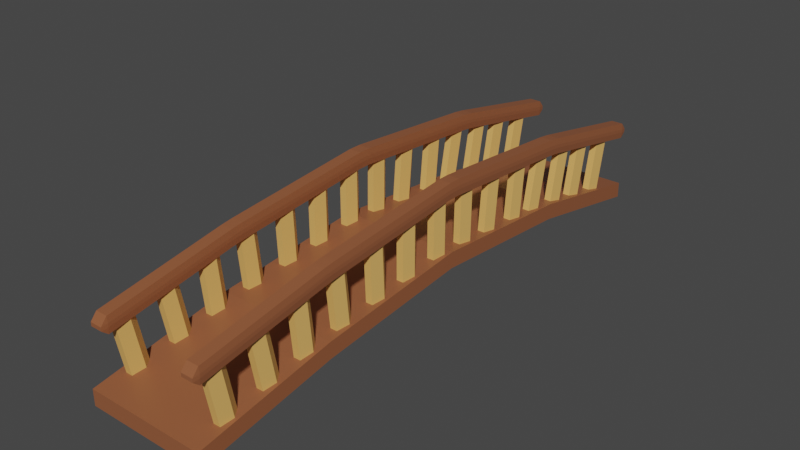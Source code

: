 # Source: bridge.blend  (saved by Blender 2.80.75; exported with 4.5.12 LTS)
import bpy
from mathutils import Matrix  # noqa: F401  (used for matrix-valued properties, if any)

bpy.ops.wm.read_factory_settings(use_empty=True)
scene = bpy.context.scene
scene.name = 'Scene'

# ---- collections
col_collection = bpy.data.collections.new('Collection'); scene.collection.children.link(col_collection)

# ---- materials (node trees are filled in below, after node groups)
mat_material = bpy.data.materials.new('Material')
mat_material.alpha_threshold = 0.0
mat_material.use_transparent_shadow = False
mat_material.line_color = (0.0, 0.0, 0.0, 1.0)
mat_material_001 = bpy.data.materials.new('Material.001')
mat_material_001.use_transparent_shadow = False

# ---- material node trees
mat_material.use_nodes = True; mat_material.node_tree.nodes.clear()
_N = mat_material.node_tree.nodes; _L = mat_material.node_tree.links
n0 = _N.new('ShaderNodeOutputMaterial'); n0.name = 'Material Output'; n0.location = (300, 300)
n1 = _N.new('ShaderNodeBsdfPrincipled'); n1.name = 'Principled BSDF'; n1.location = (10, 300)
n1.distribution = 'GGX'
n1.subsurface_method = 'BURLEY'
n1.inputs[0].default_value = (0.2994, 0.1014, 0.04328, 1.0)
n1.inputs[2].default_value = 0.4
n1.inputs[3].default_value = 1.45
n1.inputs[27].default_value = (0.0, 0.0, 0.0, 1.0)
n1.inputs[28].default_value = 1.0
_L.new(n1.outputs[0], n0.inputs[0])
n0.is_active_output = True
mat_material_001.use_nodes = True; mat_material_001.node_tree.nodes.clear()
_N = mat_material_001.node_tree.nodes; _L = mat_material_001.node_tree.links
n0 = _N.new('ShaderNodeOutputMaterial'); n0.name = 'Material Output'; n0.location = (300, 300)
n1 = _N.new('ShaderNodeBsdfPrincipled'); n1.name = 'Principled BSDF'; n1.location = (10, 300)
n1.distribution = 'GGX'
n1.subsurface_method = 'BURLEY'
n1.inputs[0].default_value = (0.8, 0.4477, 0.127, 1.0)
n1.inputs[3].default_value = 1.45
n1.inputs[27].default_value = (0.0, 0.0, 0.0, 1.0)
n1.inputs[28].default_value = 1.0
_L.new(n1.outputs[0], n0.inputs[0])
n0.is_active_output = True

# ---- world
world_world = bpy.data.worlds.new('World'); scene.world = world_world
world_world.use_nodes = True; world_world.node_tree.nodes.clear()
_N = world_world.node_tree.nodes; _L = world_world.node_tree.links
n0 = _N.new('ShaderNodeOutputWorld'); n0.name = 'World Output'; n0.location = (300, 300)
n1 = _N.new('ShaderNodeBackground'); n1.name = 'Background'; n1.location = (10, 300)
n1.inputs[0].default_value = (0.05088, 0.05088, 0.05088, 1.0)
_L.new(n1.outputs[0], n0.inputs[0])
n0.is_active_output = True
world_world.color = (0.05088, 0.05088, 0.05088)
world_world.use_sun_shadow = False
world_world.sun_shadow_jitter_overblur = 0.0

# ---- meshes
me_cube = bpy.data.meshes.new('Cube')
me_cube.from_pydata([(1.0, 5.266, -0.7365), (1.0, 5.266, -1.0), (1.0, -4.45, -0.7365), (1.0, -4.45, -1.0), (-1.0, 5.266, -0.7365), (-1.0, 5.266, -1.0), (-1.0, -4.45, -0.7365), (-1.0, -4.45, -1.0), (-1.0, 0.4079, -0.3601), (1.0, 0.4079, -0.09656), (-1.0, 0.4079, -0.09656), (1.0, 0.4079, -0.3601), (-1.0, -2.163, -0.6033), (1.0, -2.163, -0.3398), (-1.0, -2.163, -0.3398), (1.0, -2.163, -0.6033), (-1.0, 3.0, -0.3041), (1.0, 3.0, -0.5677), (-1.0, 3.0, -0.5677), (1.0, 3.0, -0.3041)], [], [(13, 14, 6, 2), (3, 2, 6, 7), (18, 16, 4, 5), (12, 15, 3, 7), (15, 13, 2, 3), (5, 4, 0, 1), (17, 19, 9, 11), (18, 17, 11, 8), (12, 14, 10, 8), (19, 16, 10, 9), (7, 6, 14, 12), (11, 9, 13, 15), (8, 11, 15, 12), (9, 10, 14, 13), (0, 4, 16, 19), (5, 1, 17, 18), (1, 0, 19, 17), (8, 10, 16, 18)])
_uv = me_cube.uv_layers.new(name='UVMap')
_uv.uv.foreach_set('vector', [0.375, 0.1911, 0.625, 0.1911, 0.625, 0.25, 0.375, 0.25, 0.375, 0.25, 0.625, 0.25, 0.625, 0.5, 0.375, 0.5, 0.375, 0.6917, 0.625, 0.6917, 0.625, 0.75, 0.375, 0.75, 0.375, 0.9411, 0.625, 0.9411, 0.625, 1.0, 0.375, 1.0, 0.125, 0.6911, 0.375, 0.6911, 0.375, 0.75, 0.125, 0.75, 0.625, 0.5, 0.875, 0.5, 0.875, 0.75, 0.625, 0.75, 0.125, 0.5583, 0.375, 0.5583, 0.375, 0.625, 0.125, 0.625, 0.375, 0.8083, 0.625, 0.8083, 0.625, 0.875, 0.375, 0.875, 0.375, 0.5589, 0.625, 0.5589, 0.625, 0.625, 0.375, 0.625, 0.375, 0.05829, 0.625, 0.05829, 0.625, 0.125, 0.375, 0.125, 0.375, 0.5, 0.625, 0.5, 0.625, 0.5589, 0.375, 0.5589, 0.125, 0.625, 0.375, 0.625, 0.375, 0.6911, 0.125, 0.6911, 0.375, 0.875, 0.625, 0.875, 0.625, 0.9411, 0.375, 0.9411, 0.375, 0.125, 0.625, 0.125, 0.625, 0.1911, 0.375, 0.1911, 0.375, 0.0, 0.625, 0.0, 0.625, 0.05829, 0.375, 0.05829, 0.375, 0.75, 0.625, 0.75, 0.625, 0.8083, 0.375, 0.8083, 0.125, 0.5, 0.375, 0.5, 0.375, 0.5583, 0.125, 0.5583, 0.375, 0.625, 0.625, 0.625, 0.625, 0.6917, 0.375, 0.6917])
me_cube.materials.append(mat_material)
me_cube.materials.append(None)
me_cube.use_remesh_preserve_volume = False
me_cube.use_remesh_preserve_attributes = False
me_cube.use_mirror_vertex_groups = False
me_cube.update()
me_cube_001 = bpy.data.meshes.new('Cube.001')
me_cube_001.from_pydata([(1.0, 5.164, -0.8203), (0.8986, 5.266, -0.8378), (0.8986, 5.166, -0.7175), (0.8986, 5.166, -0.981), (0.8986, 5.266, -0.8986), (1.0, 5.164, -0.8775), (1.0, -4.349, -0.8218), (0.8986, -4.35, -0.7191), (0.8986, -4.45, -0.8378), (1.0, -4.349, -0.8795), (0.8986, -4.45, -0.8986), (0.8986, -4.35, -0.9827), (-0.8986, 5.266, -0.8378), (-1.0, 5.164, -0.8203), (-0.8986, 5.166, -0.7175), (-0.8986, 5.166, -0.981), (-1.0, 5.164, -0.8775), (-0.8986, 5.266, -0.8986), (-1.0, -4.349, -0.8218), (-0.8986, -4.45, -0.8378), (-0.8986, -4.35, -0.7191), (-0.8986, -4.35, -0.9827), (-0.8986, -4.45, -0.8986), (-1.0, -4.349, -0.8795), (-1.0, 0.5093, -0.2665), (-0.8986, 0.509, -0.3682), (-0.8986, 0.307, -0.3696), (-1.0, 0.3065, -0.2679), (0.8986, 0.509, -0.1047), (0.8986, 0.307, -0.1061), (1.0, 0.3065, -0.208), (1.0, 0.5093, -0.2064), (-0.8986, 0.307, -0.1061), (-0.8986, 0.509, -0.1047), (-1.0, 0.5093, -0.2064), (-1.0, 0.3065, -0.208), (0.8986, 0.307, -0.3696), (0.8986, 0.509, -0.3682), (1.0, 0.5093, -0.2665), (1.0, 0.3065, -0.2679), (-0.8986, -2.263, -0.6206), (-1.0, -2.264, -0.518), (-1.0, -2.061, -0.4919), (-0.8986, -2.062, -0.5938), (0.8986, -2.263, -0.3571), (1.0, -2.264, -0.4602), (1.0, -2.061, -0.432), (0.8986, -2.062, -0.3302), (-0.8986, -2.062, -0.3302), (-1.0, -2.061, -0.432), (-1.0, -2.264, -0.4602), (-0.8986, -2.263, -0.3571), (0.8986, -2.062, -0.5938), (1.0, -2.061, -0.4919), (1.0, -2.264, -0.518), (0.8986, -2.263, -0.6206), (-1.0, 3.102, -0.4267), (-1.0, 2.899, -0.3977), (-0.8986, 2.899, -0.296), (-0.8986, 3.1, -0.3231), (1.0, 3.102, -0.4838), (1.0, 2.899, -0.4579), (0.8986, 2.899, -0.5596), (0.8986, 3.1, -0.5867), (-1.0, 2.899, -0.4579), (-1.0, 3.102, -0.4838), (-0.8986, 3.1, -0.5867), (-0.8986, 2.899, -0.5596), (1.0, 2.899, -0.3977), (1.0, 3.102, -0.4267), (0.8986, 3.1, -0.3231), (0.8986, 2.899, -0.296)], [], [(40, 55, 11, 21), (44, 51, 20, 7), (23, 18, 50, 41), (65, 56, 13, 16), (10, 8, 19, 22), (2, 14, 59, 70), (29, 32, 48, 47), (26, 36, 52, 43), (67, 62, 37, 25), (61, 68, 31, 38), (24, 34, 57, 64), (71, 58, 33, 28), (39, 30, 46, 53), (15, 3, 63, 66), (54, 45, 6, 9), (17, 12, 1, 4), (42, 49, 35, 27), (0, 1, 2), (3, 4, 5), (6, 7, 8), (9, 10, 11), (12, 13, 14), (15, 16, 17), (18, 19, 20), (21, 22, 23), (24, 25, 26, 27), (28, 29, 30, 31), (32, 33, 34, 35), (36, 37, 38, 39), (40, 41, 42, 43), (44, 45, 46, 47), (48, 49, 50, 51), (52, 53, 54, 55), (56, 57, 58, 59), (60, 61, 62, 63), (64, 65, 66, 67), (68, 69, 70, 71), (40, 21, 23, 41), (3, 15, 17, 4), (0, 5, 4, 1), (22, 19, 18, 23), (8, 10, 9, 6), (12, 17, 16, 13), (7, 20, 19, 8), (44, 7, 6, 45), (21, 11, 10, 22), (59, 14, 13, 56), (14, 2, 1, 12), (63, 3, 5, 60), (67, 25, 24, 64), (71, 28, 31, 68), (48, 32, 35, 49), (52, 36, 39, 53), (30, 39, 38, 31), (36, 26, 25, 37), (34, 24, 27, 35), (32, 29, 28, 33), (26, 43, 42, 27), (29, 47, 46, 30), (20, 51, 50, 18), (11, 55, 54, 9), (49, 42, 41, 50), (45, 54, 53, 46), (55, 40, 43, 52), (51, 44, 47, 48), (33, 58, 57, 34), (37, 62, 61, 38), (15, 66, 65, 16), (2, 70, 69, 0), (58, 71, 70, 59), (62, 67, 66, 63), (68, 61, 60, 69), (56, 65, 64, 57), (5, 0, 69, 60)])
_uv = me_cube_001.uv_layers.new(name='UVMap')
_uv.uv.foreach_set('vector', [0.3877, 0.9437, 0.6123, 0.9437, 0.6123, 0.9974, 0.3877, 0.9974, 0.3877, 0.1937, 0.6123, 0.1937, 0.6123, 0.2474, 0.3877, 0.2474, 0.4726, 0.5026, 0.5274, 0.5026, 0.5274, 0.5562, 0.4726, 0.5562, 0.4729, 0.6943, 0.5271, 0.6943, 0.5271, 0.7474, 0.4729, 0.7474, 0.4712, 0.2627, 0.5288, 0.2627, 0.5288, 0.4873, 0.4712, 0.4873, 0.3877, 0.002562, 0.6123, 0.002562, 0.6123, 0.05573, 0.3877, 0.05573, 0.3877, 0.1276, 0.6123, 0.1276, 0.6123, 0.1885, 0.3877, 0.1885, 0.3877, 0.8776, 0.6123, 0.8776, 0.6123, 0.9385, 0.3877, 0.9385, 0.3877, 0.8109, 0.6123, 0.8109, 0.6123, 0.8724, 0.3877, 0.8724, 0.2215, 0.5609, 0.2785, 0.5609, 0.2785, 0.6224, 0.2215, 0.6224, 0.4715, 0.6276, 0.5285, 0.6276, 0.5285, 0.6891, 0.4715, 0.6891, 0.3877, 0.06089, 0.6123, 0.06089, 0.6123, 0.1224, 0.3877, 0.1224, 0.2216, 0.6276, 0.2784, 0.6276, 0.2784, 0.6885, 0.2216, 0.6885, 0.3877, 0.7526, 0.6123, 0.7526, 0.6123, 0.8057, 0.3877, 0.8057, 0.2226, 0.6938, 0.2774, 0.6938, 0.2774, 0.7474, 0.2226, 0.7474, 0.7212, 0.5127, 0.7788, 0.5127, 0.7788, 0.7373, 0.7212, 0.7373, 0.4716, 0.5615, 0.5284, 0.5615, 0.5284, 0.6224, 0.4716, 0.6224, 0.2771, 0.5026, 0.2788, 0.5, 0.375, 0.5026, 0.6123, 0.7526, 0.6123, 0.75, 0.625, 0.7531, 0.2774, 0.7474, 0.375, 0.7474, 0.2788, 0.75, 0.2226, 0.7474, 0.2212, 0.75, 0.125, 0.7474, 0.7788, 0.5127, 0.7954, 0.5, 0.875, 0.5127, 0.3877, 0.7526, 0.375, 0.7531, 0.3877, 0.75, 0.5274, 0.5026, 0.5288, 0.5, 0.625, 0.5026, 0.3877, 0.9974, 0.3877, 1.0, 0.375, 0.9969, 0.4715, 0.6276, 0.375, 0.6276, 0.375, 0.625, 0.4625, 0.625, 0.3877, 0.1224, 0.3877, 0.125, 0.375, 0.125, 0.375, 0.1222, 0.6123, 0.1276, 0.6123, 0.125, 0.625, 0.125, 0.625, 0.1279, 0.6123, 0.8776, 0.6123, 0.875, 0.625, 0.875, 0.625, 0.8774, 0.3877, 0.9437, 0.375, 0.9433, 0.375, 0.9411, 0.3877, 0.9411, 0.3877, 0.1937, 0.375, 0.1942, 0.375, 0.1911, 0.3877, 0.1911, 0.6123, 0.1885, 0.625, 0.1888, 0.625, 0.1911, 0.6123, 0.1911, 0.6123, 0.9385, 0.625, 0.9383, 0.625, 0.9411, 0.6123, 0.9411, 0.5271, 0.6943, 0.5362, 0.6917, 0.625, 0.6917, 0.625, 0.6943, 0.2229, 0.5557, 0.2292, 0.5583, 0.1327, 0.5583, 0.125, 0.5557, 0.4715, 0.6891, 0.4545, 0.6917, 0.375, 0.6917, 0.375, 0.6891, 0.2785, 0.5609, 0.2587, 0.5583, 0.357, 0.5583, 0.375, 0.5609, 0.3877, 0.9437, 0.3877, 0.9974, 0.375, 0.9969, 0.375, 0.9433, 0.6123, 0.7526, 0.3877, 0.7526, 0.3877, 0.75, 0.6123, 0.75, 0.2771, 0.5026, 0.2229, 0.5026, 0.2212, 0.5, 0.2788, 0.5, 0.4712, 0.4873, 0.5288, 0.4873, 0.5274, 0.5026, 0.4726, 0.5026, 0.5288, 0.2627, 0.4712, 0.2627, 0.4893, 0.25, 0.5441, 0.25, 0.7788, 0.5127, 0.7212, 0.5127, 0.7413, 0.5, 0.7954, 0.5, 0.3877, 0.2474, 0.6123, 0.2474, 0.6123, 0.25, 0.3877, 0.25, 0.3877, 0.1937, 0.3877, 0.2474, 0.375, 0.2478, 0.375, 0.1942, 0.3877, 0.9974, 0.6123, 0.9974, 0.6123, 1.0, 0.3877, 1.0, 0.6123, 0.05573, 0.6123, 0.002562, 0.625, 0.002119, 0.625, 0.0552, 0.6123, 0.002562, 0.3877, 0.002562, 0.3877, 0.0, 0.6123, 0.0, 0.6123, 0.8057, 0.6123, 0.7526, 0.625, 0.7531, 0.625, 0.8062, 0.3877, 0.8109, 0.3877, 0.8724, 0.375, 0.8726, 0.375, 0.8111, 0.3877, 0.06089, 0.3877, 0.1224, 0.375, 0.1222, 0.375, 0.06069, 0.6123, 0.1885, 0.6123, 0.1276, 0.625, 0.1279, 0.625, 0.1888, 0.6123, 0.9385, 0.6123, 0.8776, 0.625, 0.8774, 0.625, 0.9383, 0.2784, 0.6276, 0.2216, 0.6276, 0.2215, 0.6224, 0.2785, 0.6224, 0.6123, 0.8776, 0.3877, 0.8776, 0.3877, 0.8724, 0.6123, 0.8724, 0.5285, 0.6276, 0.4715, 0.6276, 0.4716, 0.6224, 0.5284, 0.6224, 0.6123, 0.1276, 0.3877, 0.1276, 0.3877, 0.1224, 0.6123, 0.1224, 0.3877, 0.8776, 0.3877, 0.9385, 0.375, 0.9383, 0.375, 0.8774, 0.3877, 0.1276, 0.3877, 0.1885, 0.375, 0.1888, 0.375, 0.1279, 0.6123, 0.2474, 0.6123, 0.1937, 0.625, 0.1942, 0.625, 0.2478, 0.6123, 0.9974, 0.6123, 0.9437, 0.625, 0.9433, 0.625, 0.9969, 0.5284, 0.5615, 0.4716, 0.5615, 0.4726, 0.5562, 0.5274, 0.5562, 0.2774, 0.6938, 0.2226, 0.6938, 0.2216, 0.6885, 0.2784, 0.6885, 0.6123, 0.9437, 0.3877, 0.9437, 0.3877, 0.9385, 0.6123, 0.9385, 0.6123, 0.1937, 0.3877, 0.1937, 0.3877, 0.1885, 0.6123, 0.1885, 0.6123, 0.1224, 0.6123, 0.06089, 0.625, 0.06069, 0.625, 0.1222, 0.6123, 0.8724, 0.6123, 0.8109, 0.625, 0.8111, 0.625, 0.8726, 0.3877, 0.7526, 0.3877, 0.8057, 0.375, 0.8062, 0.375, 0.7531, 0.3877, 0.002562, 0.3877, 0.05573, 0.375, 0.0552, 0.375, 0.002119, 0.6123, 0.06089, 0.3877, 0.06089, 0.3877, 0.05573, 0.6123, 0.05573, 0.6123, 0.8109, 0.3877, 0.8109, 0.3877, 0.8057, 0.6123, 0.8057, 0.2785, 0.5609, 0.2215, 0.5609, 0.2229, 0.5557, 0.2771, 0.5557, 0.5271, 0.6943, 0.4729, 0.6943, 0.4715, 0.6891, 0.5285, 0.6891, 0.2229, 0.5026, 0.2771, 0.5026, 0.2771, 0.5557, 0.2229, 0.5557])
me_cube_001.materials.append(mat_material)
me_cube_001.use_remesh_preserve_volume = False
me_cube_001.use_remesh_preserve_attributes = False
me_cube_001.use_mirror_vertex_groups = False
me_cube_001.update()
me_cube_002 = bpy.data.meshes.new('Cube.002')
me_cube_002.from_pydata([(1.0, 5.164, -0.8203), (0.8986, 5.266, -0.8378), (0.8986, 5.166, -0.7175), (0.8986, 5.166, -0.981), (0.8986, 5.266, -0.8986), (1.0, 5.164, -0.8775), (1.0, -4.349, -0.8218), (0.8986, -4.35, -0.7191), (0.8986, -4.45, -0.8378), (1.0, -4.349, -0.8795), (0.8986, -4.45, -0.8986), (0.8986, -4.35, -0.9827), (-0.8986, 5.266, -0.8378), (-1.0, 5.164, -0.8203), (-0.8986, 5.166, -0.7175), (-0.8986, 5.166, -0.981), (-1.0, 5.164, -0.8775), (-0.8986, 5.266, -0.8986), (-1.0, -4.349, -0.8218), (-0.8986, -4.45, -0.8378), (-0.8986, -4.35, -0.7191), (-0.8986, -4.35, -0.9827), (-0.8986, -4.45, -0.8986), (-1.0, -4.349, -0.8795), (-1.0, 0.5093, -0.2665), (-0.8986, 0.509, -0.3682), (-0.8986, 0.307, -0.3696), (-1.0, 0.3065, -0.2679), (0.8986, 0.509, -0.1047), (0.8986, 0.307, -0.1061), (1.0, 0.3065, -0.208), (1.0, 0.5093, -0.2064), (-0.8986, 0.307, -0.1061), (-0.8986, 0.509, -0.1047), (-1.0, 0.5093, -0.2064), (-1.0, 0.3065, -0.208), (0.8986, 0.307, -0.3696), (0.8986, 0.509, -0.3682), (1.0, 0.5093, -0.2665), (1.0, 0.3065, -0.2679), (-0.8986, -2.263, -0.6206), (-1.0, -2.264, -0.518), (-1.0, -2.061, -0.4919), (-0.8986, -2.062, -0.5938), (0.8986, -2.263, -0.3571), (1.0, -2.264, -0.4602), (1.0, -2.061, -0.432), (0.8986, -2.062, -0.3302), (-0.8986, -2.062, -0.3302), (-1.0, -2.061, -0.432), (-1.0, -2.264, -0.4602), (-0.8986, -2.263, -0.3571), (0.8986, -2.062, -0.5938), (1.0, -2.061, -0.4919), (1.0, -2.264, -0.518), (0.8986, -2.263, -0.6206), (-1.0, 3.102, -0.4267), (-1.0, 2.899, -0.3977), (-0.8986, 2.899, -0.296), (-0.8986, 3.1, -0.3231), (1.0, 3.102, -0.4838), (1.0, 2.899, -0.4579), (0.8986, 2.899, -0.5596), (0.8986, 3.1, -0.5867), (-1.0, 2.899, -0.4579), (-1.0, 3.102, -0.4838), (-0.8986, 3.1, -0.5867), (-0.8986, 2.899, -0.5596), (1.0, 2.899, -0.3977), (1.0, 3.102, -0.4267), (0.8986, 3.1, -0.3231), (0.8986, 2.899, -0.296)], [], [(40, 55, 11, 21), (44, 51, 20, 7), (23, 18, 50, 41), (65, 56, 13, 16), (10, 8, 19, 22), (2, 14, 59, 70), (29, 32, 48, 47), (26, 36, 52, 43), (67, 62, 37, 25), (61, 68, 31, 38), (24, 34, 57, 64), (71, 58, 33, 28), (39, 30, 46, 53), (15, 3, 63, 66), (54, 45, 6, 9), (17, 12, 1, 4), (42, 49, 35, 27), (0, 1, 2), (3, 4, 5), (6, 7, 8), (9, 10, 11), (12, 13, 14), (15, 16, 17), (18, 19, 20), (21, 22, 23), (24, 25, 26, 27), (28, 29, 30, 31), (32, 33, 34, 35), (36, 37, 38, 39), (40, 41, 42, 43), (44, 45, 46, 47), (48, 49, 50, 51), (52, 53, 54, 55), (56, 57, 58, 59), (60, 61, 62, 63), (64, 65, 66, 67), (68, 69, 70, 71), (40, 21, 23, 41), (3, 15, 17, 4), (0, 5, 4, 1), (22, 19, 18, 23), (8, 10, 9, 6), (12, 17, 16, 13), (7, 20, 19, 8), (44, 7, 6, 45), (21, 11, 10, 22), (59, 14, 13, 56), (14, 2, 1, 12), (63, 3, 5, 60), (67, 25, 24, 64), (71, 28, 31, 68), (48, 32, 35, 49), (52, 36, 39, 53), (30, 39, 38, 31), (36, 26, 25, 37), (34, 24, 27, 35), (32, 29, 28, 33), (26, 43, 42, 27), (29, 47, 46, 30), (20, 51, 50, 18), (11, 55, 54, 9), (49, 42, 41, 50), (45, 54, 53, 46), (55, 40, 43, 52), (51, 44, 47, 48), (33, 58, 57, 34), (37, 62, 61, 38), (15, 66, 65, 16), (2, 70, 69, 0), (58, 71, 70, 59), (62, 67, 66, 63), (68, 61, 60, 69), (56, 65, 64, 57), (5, 0, 69, 60)])
_uv = me_cube_002.uv_layers.new(name='UVMap')
_uv.uv.foreach_set('vector', [0.3877, 0.9437, 0.6123, 0.9437, 0.6123, 0.9974, 0.3877, 0.9974, 0.3877, 0.1937, 0.6123, 0.1937, 0.6123, 0.2474, 0.3877, 0.2474, 0.4726, 0.5026, 0.5274, 0.5026, 0.5274, 0.5562, 0.4726, 0.5562, 0.4729, 0.6943, 0.5271, 0.6943, 0.5271, 0.7474, 0.4729, 0.7474, 0.4712, 0.2627, 0.5288, 0.2627, 0.5288, 0.4873, 0.4712, 0.4873, 0.3877, 0.002562, 0.6123, 0.002562, 0.6123, 0.05573, 0.3877, 0.05573, 0.3877, 0.1276, 0.6123, 0.1276, 0.6123, 0.1885, 0.3877, 0.1885, 0.3877, 0.8776, 0.6123, 0.8776, 0.6123, 0.9385, 0.3877, 0.9385, 0.3877, 0.8109, 0.6123, 0.8109, 0.6123, 0.8724, 0.3877, 0.8724, 0.2215, 0.5609, 0.2785, 0.5609, 0.2785, 0.6224, 0.2215, 0.6224, 0.4715, 0.6276, 0.5285, 0.6276, 0.5285, 0.6891, 0.4715, 0.6891, 0.3877, 0.06089, 0.6123, 0.06089, 0.6123, 0.1224, 0.3877, 0.1224, 0.2216, 0.6276, 0.2784, 0.6276, 0.2784, 0.6885, 0.2216, 0.6885, 0.3877, 0.7526, 0.6123, 0.7526, 0.6123, 0.8057, 0.3877, 0.8057, 0.2226, 0.6938, 0.2774, 0.6938, 0.2774, 0.7474, 0.2226, 0.7474, 0.7212, 0.5127, 0.7788, 0.5127, 0.7788, 0.7373, 0.7212, 0.7373, 0.4716, 0.5615, 0.5284, 0.5615, 0.5284, 0.6224, 0.4716, 0.6224, 0.2771, 0.5026, 0.2788, 0.5, 0.375, 0.5026, 0.6123, 0.7526, 0.6123, 0.75, 0.625, 0.7531, 0.2774, 0.7474, 0.375, 0.7474, 0.2788, 0.75, 0.2226, 0.7474, 0.2212, 0.75, 0.125, 0.7474, 0.7788, 0.5127, 0.7954, 0.5, 0.875, 0.5127, 0.3877, 0.7526, 0.375, 0.7531, 0.3877, 0.75, 0.5274, 0.5026, 0.5288, 0.5, 0.625, 0.5026, 0.3877, 0.9974, 0.3877, 1.0, 0.375, 0.9969, 0.4715, 0.6276, 0.375, 0.6276, 0.375, 0.625, 0.4625, 0.625, 0.3877, 0.1224, 0.3877, 0.125, 0.375, 0.125, 0.375, 0.1222, 0.6123, 0.1276, 0.6123, 0.125, 0.625, 0.125, 0.625, 0.1279, 0.6123, 0.8776, 0.6123, 0.875, 0.625, 0.875, 0.625, 0.8774, 0.3877, 0.9437, 0.375, 0.9433, 0.375, 0.9411, 0.3877, 0.9411, 0.3877, 0.1937, 0.375, 0.1942, 0.375, 0.1911, 0.3877, 0.1911, 0.6123, 0.1885, 0.625, 0.1888, 0.625, 0.1911, 0.6123, 0.1911, 0.6123, 0.9385, 0.625, 0.9383, 0.625, 0.9411, 0.6123, 0.9411, 0.5271, 0.6943, 0.5362, 0.6917, 0.625, 0.6917, 0.625, 0.6943, 0.2229, 0.5557, 0.2292, 0.5583, 0.1327, 0.5583, 0.125, 0.5557, 0.4715, 0.6891, 0.4545, 0.6917, 0.375, 0.6917, 0.375, 0.6891, 0.2785, 0.5609, 0.2587, 0.5583, 0.357, 0.5583, 0.375, 0.5609, 0.3877, 0.9437, 0.3877, 0.9974, 0.375, 0.9969, 0.375, 0.9433, 0.6123, 0.7526, 0.3877, 0.7526, 0.3877, 0.75, 0.6123, 0.75, 0.2771, 0.5026, 0.2229, 0.5026, 0.2212, 0.5, 0.2788, 0.5, 0.4712, 0.4873, 0.5288, 0.4873, 0.5274, 0.5026, 0.4726, 0.5026, 0.5288, 0.2627, 0.4712, 0.2627, 0.4893, 0.25, 0.5441, 0.25, 0.7788, 0.5127, 0.7212, 0.5127, 0.7413, 0.5, 0.7954, 0.5, 0.3877, 0.2474, 0.6123, 0.2474, 0.6123, 0.25, 0.3877, 0.25, 0.3877, 0.1937, 0.3877, 0.2474, 0.375, 0.2478, 0.375, 0.1942, 0.3877, 0.9974, 0.6123, 0.9974, 0.6123, 1.0, 0.3877, 1.0, 0.6123, 0.05573, 0.6123, 0.002562, 0.625, 0.002119, 0.625, 0.0552, 0.6123, 0.002562, 0.3877, 0.002562, 0.3877, 0.0, 0.6123, 0.0, 0.6123, 0.8057, 0.6123, 0.7526, 0.625, 0.7531, 0.625, 0.8062, 0.3877, 0.8109, 0.3877, 0.8724, 0.375, 0.8726, 0.375, 0.8111, 0.3877, 0.06089, 0.3877, 0.1224, 0.375, 0.1222, 0.375, 0.06069, 0.6123, 0.1885, 0.6123, 0.1276, 0.625, 0.1279, 0.625, 0.1888, 0.6123, 0.9385, 0.6123, 0.8776, 0.625, 0.8774, 0.625, 0.9383, 0.2784, 0.6276, 0.2216, 0.6276, 0.2215, 0.6224, 0.2785, 0.6224, 0.6123, 0.8776, 0.3877, 0.8776, 0.3877, 0.8724, 0.6123, 0.8724, 0.5285, 0.6276, 0.4715, 0.6276, 0.4716, 0.6224, 0.5284, 0.6224, 0.6123, 0.1276, 0.3877, 0.1276, 0.3877, 0.1224, 0.6123, 0.1224, 0.3877, 0.8776, 0.3877, 0.9385, 0.375, 0.9383, 0.375, 0.8774, 0.3877, 0.1276, 0.3877, 0.1885, 0.375, 0.1888, 0.375, 0.1279, 0.6123, 0.2474, 0.6123, 0.1937, 0.625, 0.1942, 0.625, 0.2478, 0.6123, 0.9974, 0.6123, 0.9437, 0.625, 0.9433, 0.625, 0.9969, 0.5284, 0.5615, 0.4716, 0.5615, 0.4726, 0.5562, 0.5274, 0.5562, 0.2774, 0.6938, 0.2226, 0.6938, 0.2216, 0.6885, 0.2784, 0.6885, 0.6123, 0.9437, 0.3877, 0.9437, 0.3877, 0.9385, 0.6123, 0.9385, 0.6123, 0.1937, 0.3877, 0.1937, 0.3877, 0.1885, 0.6123, 0.1885, 0.6123, 0.1224, 0.6123, 0.06089, 0.625, 0.06069, 0.625, 0.1222, 0.6123, 0.8724, 0.6123, 0.8109, 0.625, 0.8111, 0.625, 0.8726, 0.3877, 0.7526, 0.3877, 0.8057, 0.375, 0.8062, 0.375, 0.7531, 0.3877, 0.002562, 0.3877, 0.05573, 0.375, 0.0552, 0.375, 0.002119, 0.6123, 0.06089, 0.3877, 0.06089, 0.3877, 0.05573, 0.6123, 0.05573, 0.6123, 0.8109, 0.3877, 0.8109, 0.3877, 0.8057, 0.6123, 0.8057, 0.2785, 0.5609, 0.2215, 0.5609, 0.2229, 0.5557, 0.2771, 0.5557, 0.5271, 0.6943, 0.4729, 0.6943, 0.4715, 0.6891, 0.5285, 0.6891, 0.2229, 0.5026, 0.2771, 0.5026, 0.2771, 0.5557, 0.2229, 0.5557])
me_cube_002.materials.append(mat_material)
me_cube_002.use_remesh_preserve_volume = False
me_cube_002.use_remesh_preserve_attributes = False
me_cube_002.use_mirror_vertex_groups = False
me_cube_002.update()
me_cylinder = bpy.data.meshes.new('Cylinder')
me_cylinder.from_pydata([(1.192e-08, 1.0, -1.0), (1.192e-08, 1.0, 1.0), (0.9511, 0.309, -1.0), (0.9511, 0.309, 1.0), (0.5878, -0.809, -1.0), (0.5878, -0.809, 1.0), (-0.5878, -0.809, -1.0), (-0.5878, -0.809, 1.0), (-0.9511, 0.309, -1.0), (-0.9511, 0.309, 1.0)], [], [(0, 1, 3, 2), (2, 3, 5, 4), (4, 5, 7, 6), (3, 1, 9, 7, 5), (6, 7, 9, 8), (8, 9, 1, 0), (0, 2, 4, 6, 8)])
_uv = me_cylinder.uv_layers.new(name='UVMap')
_uv.uv.foreach_set('vector', [1.0, 0.5, 1.0, 1.0, 0.8, 1.0, 0.8, 0.5, 0.8, 0.5, 0.8, 1.0, 0.6, 1.0, 0.6, 0.5, 0.6, 0.5, 0.6, 1.0, 0.4, 1.0, 0.4, 0.5, 0.4783, 0.3242, 0.25, 0.49, 0.02175, 0.3242, 0.1089, 0.05584, 0.3911, 0.05584, 0.4, 0.5, 0.4, 1.0, 0.2, 1.0, 0.2, 0.5, 0.2, 0.5, 0.2, 1.0, 2.98e-08, 1.0, 2.98e-08, 0.5, 0.75, 0.49, 0.9783, 0.3242, 0.8911, 0.05584, 0.6089, 0.05584, 0.5217, 0.3242])
me_cylinder.materials.append(mat_material_001)
me_cylinder.use_remesh_preserve_volume = False
me_cylinder.use_remesh_preserve_attributes = False
me_cylinder.use_mirror_vertex_groups = False
me_cylinder.update()
me_cylinder_001 = bpy.data.meshes.new('Cylinder.001')
me_cylinder_001.from_pydata([(1.192e-08, 1.0, -1.0), (1.192e-08, 1.0, 1.0), (0.9511, 0.309, -1.0), (0.9511, 0.309, 1.0), (0.5878, -0.809, -1.0), (0.5878, -0.809, 1.0), (-0.5878, -0.809, -1.0), (-0.5878, -0.809, 1.0), (-0.9511, 0.309, -1.0), (-0.9511, 0.309, 1.0)], [], [(0, 1, 3, 2), (2, 3, 5, 4), (4, 5, 7, 6), (3, 1, 9, 7, 5), (6, 7, 9, 8), (8, 9, 1, 0), (0, 2, 4, 6, 8)])
_uv = me_cylinder_001.uv_layers.new(name='UVMap')
_uv.uv.foreach_set('vector', [1.0, 0.5, 1.0, 1.0, 0.8, 1.0, 0.8, 0.5, 0.8, 0.5, 0.8, 1.0, 0.6, 1.0, 0.6, 0.5, 0.6, 0.5, 0.6, 1.0, 0.4, 1.0, 0.4, 0.5, 0.4783, 0.3242, 0.25, 0.49, 0.02175, 0.3242, 0.1089, 0.05584, 0.3911, 0.05584, 0.4, 0.5, 0.4, 1.0, 0.2, 1.0, 0.2, 0.5, 0.2, 0.5, 0.2, 1.0, 2.98e-08, 1.0, 2.98e-08, 0.5, 0.75, 0.49, 0.9783, 0.3242, 0.8911, 0.05584, 0.6089, 0.05584, 0.5217, 0.3242])
me_cylinder_001.materials.append(mat_material_001)
me_cylinder_001.use_remesh_preserve_volume = False
me_cylinder_001.use_remesh_preserve_attributes = False
me_cylinder_001.use_mirror_vertex_groups = False
me_cylinder_001.update()
me_cylinder_002 = bpy.data.meshes.new('Cylinder.002')
me_cylinder_002.from_pydata([(1.192e-08, 1.0, -1.0), (1.192e-08, 1.0, 1.0), (0.9511, 0.309, -1.0), (0.9511, 0.309, 1.0), (0.5878, -0.809, -1.0), (0.5878, -0.809, 1.0), (-0.5878, -0.809, -1.0), (-0.5878, -0.809, 1.0), (-0.9511, 0.309, -1.0), (-0.9511, 0.309, 1.0)], [], [(0, 1, 3, 2), (2, 3, 5, 4), (4, 5, 7, 6), (3, 1, 9, 7, 5), (6, 7, 9, 8), (8, 9, 1, 0), (0, 2, 4, 6, 8)])
_uv = me_cylinder_002.uv_layers.new(name='UVMap')
_uv.uv.foreach_set('vector', [1.0, 0.5, 1.0, 1.0, 0.8, 1.0, 0.8, 0.5, 0.8, 0.5, 0.8, 1.0, 0.6, 1.0, 0.6, 0.5, 0.6, 0.5, 0.6, 1.0, 0.4, 1.0, 0.4, 0.5, 0.4783, 0.3242, 0.25, 0.49, 0.02175, 0.3242, 0.1089, 0.05584, 0.3911, 0.05584, 0.4, 0.5, 0.4, 1.0, 0.2, 1.0, 0.2, 0.5, 0.2, 0.5, 0.2, 1.0, 2.98e-08, 1.0, 2.98e-08, 0.5, 0.75, 0.49, 0.9783, 0.3242, 0.8911, 0.05584, 0.6089, 0.05584, 0.5217, 0.3242])
me_cylinder_002.materials.append(mat_material_001)
me_cylinder_002.use_remesh_preserve_volume = False
me_cylinder_002.use_remesh_preserve_attributes = False
me_cylinder_002.use_mirror_vertex_groups = False
me_cylinder_002.update()
me_cylinder_003 = bpy.data.meshes.new('Cylinder.003')
me_cylinder_003.from_pydata([(1.192e-08, 1.0, -1.0), (1.192e-08, 1.0, 1.0), (0.9511, 0.309, -1.0), (0.9511, 0.309, 1.0), (0.5878, -0.809, -1.0), (0.5878, -0.809, 1.0), (-0.5878, -0.809, -1.0), (-0.5878, -0.809, 1.0), (-0.9511, 0.309, -1.0), (-0.9511, 0.309, 1.0)], [], [(0, 1, 3, 2), (2, 3, 5, 4), (4, 5, 7, 6), (3, 1, 9, 7, 5), (6, 7, 9, 8), (8, 9, 1, 0), (0, 2, 4, 6, 8)])
_uv = me_cylinder_003.uv_layers.new(name='UVMap')
_uv.uv.foreach_set('vector', [1.0, 0.5, 1.0, 1.0, 0.8, 1.0, 0.8, 0.5, 0.8, 0.5, 0.8, 1.0, 0.6, 1.0, 0.6, 0.5, 0.6, 0.5, 0.6, 1.0, 0.4, 1.0, 0.4, 0.5, 0.4783, 0.3242, 0.25, 0.49, 0.02175, 0.3242, 0.1089, 0.05584, 0.3911, 0.05584, 0.4, 0.5, 0.4, 1.0, 0.2, 1.0, 0.2, 0.5, 0.2, 0.5, 0.2, 1.0, 2.98e-08, 1.0, 2.98e-08, 0.5, 0.75, 0.49, 0.9783, 0.3242, 0.8911, 0.05584, 0.6089, 0.05584, 0.5217, 0.3242])
me_cylinder_003.materials.append(mat_material_001)
me_cylinder_003.use_remesh_preserve_volume = False
me_cylinder_003.use_remesh_preserve_attributes = False
me_cylinder_003.use_mirror_vertex_groups = False
me_cylinder_003.update()
me_cylinder_004 = bpy.data.meshes.new('Cylinder.004')
me_cylinder_004.from_pydata([(1.192e-08, 1.0, -1.0), (1.192e-08, 1.0, 1.0), (0.9511, 0.309, -1.0), (0.9511, 0.309, 1.0), (0.5878, -0.809, -1.0), (0.5878, -0.809, 1.0), (-0.5878, -0.809, -1.0), (-0.5878, -0.809, 1.0), (-0.9511, 0.309, -1.0), (-0.9511, 0.309, 1.0)], [], [(0, 1, 3, 2), (2, 3, 5, 4), (4, 5, 7, 6), (3, 1, 9, 7, 5), (6, 7, 9, 8), (8, 9, 1, 0), (0, 2, 4, 6, 8)])
_uv = me_cylinder_004.uv_layers.new(name='UVMap')
_uv.uv.foreach_set('vector', [1.0, 0.5, 1.0, 1.0, 0.8, 1.0, 0.8, 0.5, 0.8, 0.5, 0.8, 1.0, 0.6, 1.0, 0.6, 0.5, 0.6, 0.5, 0.6, 1.0, 0.4, 1.0, 0.4, 0.5, 0.4783, 0.3242, 0.25, 0.49, 0.02175, 0.3242, 0.1089, 0.05584, 0.3911, 0.05584, 0.4, 0.5, 0.4, 1.0, 0.2, 1.0, 0.2, 0.5, 0.2, 0.5, 0.2, 1.0, 2.98e-08, 1.0, 2.98e-08, 0.5, 0.75, 0.49, 0.9783, 0.3242, 0.8911, 0.05584, 0.6089, 0.05584, 0.5217, 0.3242])
me_cylinder_004.materials.append(mat_material_001)
me_cylinder_004.use_remesh_preserve_volume = False
me_cylinder_004.use_remesh_preserve_attributes = False
me_cylinder_004.use_mirror_vertex_groups = False
me_cylinder_004.update()
me_cylinder_005 = bpy.data.meshes.new('Cylinder.005')
me_cylinder_005.from_pydata([(1.192e-08, 1.0, -1.0), (1.192e-08, 1.0, 1.0), (0.9511, 0.309, -1.0), (0.9511, 0.309, 1.0), (0.5878, -0.809, -1.0), (0.5878, -0.809, 1.0), (-0.5878, -0.809, -1.0), (-0.5878, -0.809, 1.0), (-0.9511, 0.309, -1.0), (-0.9511, 0.309, 1.0)], [], [(0, 1, 3, 2), (2, 3, 5, 4), (4, 5, 7, 6), (3, 1, 9, 7, 5), (6, 7, 9, 8), (8, 9, 1, 0), (0, 2, 4, 6, 8)])
_uv = me_cylinder_005.uv_layers.new(name='UVMap')
_uv.uv.foreach_set('vector', [1.0, 0.5, 1.0, 1.0, 0.8, 1.0, 0.8, 0.5, 0.8, 0.5, 0.8, 1.0, 0.6, 1.0, 0.6, 0.5, 0.6, 0.5, 0.6, 1.0, 0.4, 1.0, 0.4, 0.5, 0.4783, 0.3242, 0.25, 0.49, 0.02175, 0.3242, 0.1089, 0.05584, 0.3911, 0.05584, 0.4, 0.5, 0.4, 1.0, 0.2, 1.0, 0.2, 0.5, 0.2, 0.5, 0.2, 1.0, 2.98e-08, 1.0, 2.98e-08, 0.5, 0.75, 0.49, 0.9783, 0.3242, 0.8911, 0.05584, 0.6089, 0.05584, 0.5217, 0.3242])
me_cylinder_005.materials.append(mat_material_001)
me_cylinder_005.use_remesh_preserve_volume = False
me_cylinder_005.use_remesh_preserve_attributes = False
me_cylinder_005.use_mirror_vertex_groups = False
me_cylinder_005.update()
me_cylinder_006 = bpy.data.meshes.new('Cylinder.006')
me_cylinder_006.from_pydata([(1.192e-08, 1.0, -1.0), (1.192e-08, 1.0, 1.0), (0.9511, 0.309, -1.0), (0.9511, 0.309, 1.0), (0.5878, -0.809, -1.0), (0.5878, -0.809, 1.0), (-0.5878, -0.809, -1.0), (-0.5878, -0.809, 1.0), (-0.9511, 0.309, -1.0), (-0.9511, 0.309, 1.0)], [], [(0, 1, 3, 2), (2, 3, 5, 4), (4, 5, 7, 6), (3, 1, 9, 7, 5), (6, 7, 9, 8), (8, 9, 1, 0), (0, 2, 4, 6, 8)])
_uv = me_cylinder_006.uv_layers.new(name='UVMap')
_uv.uv.foreach_set('vector', [1.0, 0.5, 1.0, 1.0, 0.8, 1.0, 0.8, 0.5, 0.8, 0.5, 0.8, 1.0, 0.6, 1.0, 0.6, 0.5, 0.6, 0.5, 0.6, 1.0, 0.4, 1.0, 0.4, 0.5, 0.4783, 0.3242, 0.25, 0.49, 0.02175, 0.3242, 0.1089, 0.05584, 0.3911, 0.05584, 0.4, 0.5, 0.4, 1.0, 0.2, 1.0, 0.2, 0.5, 0.2, 0.5, 0.2, 1.0, 2.98e-08, 1.0, 2.98e-08, 0.5, 0.75, 0.49, 0.9783, 0.3242, 0.8911, 0.05584, 0.6089, 0.05584, 0.5217, 0.3242])
me_cylinder_006.materials.append(mat_material_001)
me_cylinder_006.use_remesh_preserve_volume = False
me_cylinder_006.use_remesh_preserve_attributes = False
me_cylinder_006.use_mirror_vertex_groups = False
me_cylinder_006.update()
me_cylinder_007 = bpy.data.meshes.new('Cylinder.007')
me_cylinder_007.from_pydata([(2.384e-08, 1.0, -1.0), (2.384e-08, 1.0, 1.0), (0.9511, 0.309, -1.0), (0.9511, 0.309, 1.0), (0.5878, -0.809, -1.0), (0.5878, -0.809, 1.0), (-0.5878, -0.809, -1.0), (-0.5878, -0.809, 1.0), (-0.9511, 0.309, -1.0), (-0.9511, 0.309, 1.0)], [], [(0, 1, 3, 2), (2, 3, 5, 4), (4, 5, 7, 6), (3, 1, 9, 7, 5), (6, 7, 9, 8), (8, 9, 1, 0), (0, 2, 4, 6, 8)])
_uv = me_cylinder_007.uv_layers.new(name='UVMap')
_uv.uv.foreach_set('vector', [1.0, 0.5, 1.0, 1.0, 0.8, 1.0, 0.8, 0.5, 0.8, 0.5, 0.8, 1.0, 0.6, 1.0, 0.6, 0.5, 0.6, 0.5, 0.6, 1.0, 0.4, 1.0, 0.4, 0.5, 0.4783, 0.3242, 0.25, 0.49, 0.02175, 0.3242, 0.1089, 0.05584, 0.3911, 0.05584, 0.4, 0.5, 0.4, 1.0, 0.2, 1.0, 0.2, 0.5, 0.2, 0.5, 0.2, 1.0, 2.98e-08, 1.0, 2.98e-08, 0.5, 0.75, 0.49, 0.9783, 0.3242, 0.8911, 0.05584, 0.6089, 0.05584, 0.5217, 0.3242])
me_cylinder_007.materials.append(mat_material_001)
me_cylinder_007.use_remesh_preserve_volume = False
me_cylinder_007.use_remesh_preserve_attributes = False
me_cylinder_007.use_mirror_vertex_groups = False
me_cylinder_007.update()
me_cylinder_008 = bpy.data.meshes.new('Cylinder.008')
me_cylinder_008.from_pydata([(2.384e-08, 1.0, -1.0), (2.384e-08, 1.0, 1.0), (0.9511, 0.309, -1.0), (0.9511, 0.309, 1.0), (0.5878, -0.809, -1.0), (0.5878, -0.809, 1.0), (-0.5878, -0.809, -1.0), (-0.5878, -0.809, 1.0), (-0.9511, 0.309, -1.0), (-0.9511, 0.309, 1.0)], [], [(0, 1, 3, 2), (2, 3, 5, 4), (4, 5, 7, 6), (3, 1, 9, 7, 5), (6, 7, 9, 8), (8, 9, 1, 0), (0, 2, 4, 6, 8)])
_uv = me_cylinder_008.uv_layers.new(name='UVMap')
_uv.uv.foreach_set('vector', [1.0, 0.5, 1.0, 1.0, 0.8, 1.0, 0.8, 0.5, 0.8, 0.5, 0.8, 1.0, 0.6, 1.0, 0.6, 0.5, 0.6, 0.5, 0.6, 1.0, 0.4, 1.0, 0.4, 0.5, 0.4783, 0.3242, 0.25, 0.49, 0.02175, 0.3242, 0.1089, 0.05584, 0.3911, 0.05584, 0.4, 0.5, 0.4, 1.0, 0.2, 1.0, 0.2, 0.5, 0.2, 0.5, 0.2, 1.0, 2.98e-08, 1.0, 2.98e-08, 0.5, 0.75, 0.49, 0.9783, 0.3242, 0.8911, 0.05584, 0.6089, 0.05584, 0.5217, 0.3242])
me_cylinder_008.materials.append(mat_material_001)
me_cylinder_008.use_remesh_preserve_volume = False
me_cylinder_008.use_remesh_preserve_attributes = False
me_cylinder_008.use_mirror_vertex_groups = False
me_cylinder_008.update()
me_cylinder_009 = bpy.data.meshes.new('Cylinder.009')
me_cylinder_009.from_pydata([(2.384e-08, 1.0, -1.0), (2.384e-08, 1.0, 1.0), (0.9511, 0.309, -1.0), (0.9511, 0.309, 1.0), (0.5878, -0.809, -1.0), (0.5878, -0.809, 1.0), (-0.5878, -0.809, -1.0), (-0.5878, -0.809, 1.0), (-0.9511, 0.309, -1.0), (-0.9511, 0.309, 1.0)], [], [(0, 1, 3, 2), (2, 3, 5, 4), (4, 5, 7, 6), (3, 1, 9, 7, 5), (6, 7, 9, 8), (8, 9, 1, 0), (0, 2, 4, 6, 8)])
_uv = me_cylinder_009.uv_layers.new(name='UVMap')
_uv.uv.foreach_set('vector', [1.0, 0.5, 1.0, 1.0, 0.8, 1.0, 0.8, 0.5, 0.8, 0.5, 0.8, 1.0, 0.6, 1.0, 0.6, 0.5, 0.6, 0.5, 0.6, 1.0, 0.4, 1.0, 0.4, 0.5, 0.4783, 0.3242, 0.25, 0.49, 0.02175, 0.3242, 0.1089, 0.05584, 0.3911, 0.05584, 0.4, 0.5, 0.4, 1.0, 0.2, 1.0, 0.2, 0.5, 0.2, 0.5, 0.2, 1.0, 2.98e-08, 1.0, 2.98e-08, 0.5, 0.75, 0.49, 0.9783, 0.3242, 0.8911, 0.05584, 0.6089, 0.05584, 0.5217, 0.3242])
me_cylinder_009.materials.append(mat_material_001)
me_cylinder_009.use_remesh_preserve_volume = False
me_cylinder_009.use_remesh_preserve_attributes = False
me_cylinder_009.use_mirror_vertex_groups = False
me_cylinder_009.update()
me_cylinder_010 = bpy.data.meshes.new('Cylinder.010')
me_cylinder_010.from_pydata([(2.384e-08, 1.0, -1.0), (2.384e-08, 1.0, 1.0), (0.9511, 0.309, -1.0), (0.9511, 0.309, 1.0), (0.5878, -0.809, -1.0), (0.5878, -0.809, 1.0), (-0.5878, -0.809, -1.0), (-0.5878, -0.809, 1.0), (-0.9511, 0.309, -1.0), (-0.9511, 0.309, 1.0)], [], [(0, 1, 3, 2), (2, 3, 5, 4), (4, 5, 7, 6), (3, 1, 9, 7, 5), (6, 7, 9, 8), (8, 9, 1, 0), (0, 2, 4, 6, 8)])
_uv = me_cylinder_010.uv_layers.new(name='UVMap')
_uv.uv.foreach_set('vector', [1.0, 0.5, 1.0, 1.0, 0.8, 1.0, 0.8, 0.5, 0.8, 0.5, 0.8, 1.0, 0.6, 1.0, 0.6, 0.5, 0.6, 0.5, 0.6, 1.0, 0.4, 1.0, 0.4, 0.5, 0.4783, 0.3242, 0.25, 0.49, 0.02175, 0.3242, 0.1089, 0.05584, 0.3911, 0.05584, 0.4, 0.5, 0.4, 1.0, 0.2, 1.0, 0.2, 0.5, 0.2, 0.5, 0.2, 1.0, 2.98e-08, 1.0, 2.98e-08, 0.5, 0.75, 0.49, 0.9783, 0.3242, 0.8911, 0.05584, 0.6089, 0.05584, 0.5217, 0.3242])
me_cylinder_010.materials.append(mat_material_001)
me_cylinder_010.use_remesh_preserve_volume = False
me_cylinder_010.use_remesh_preserve_attributes = False
me_cylinder_010.use_mirror_vertex_groups = False
me_cylinder_010.update()
me_cylinder_011 = bpy.data.meshes.new('Cylinder.011')
me_cylinder_011.from_pydata([(1.192e-08, 1.0, -1.0), (1.192e-08, 1.0, 1.0), (0.9511, 0.309, -1.0), (0.9511, 0.309, 1.0), (0.5878, -0.809, -1.0), (0.5878, -0.809, 1.0), (-0.5878, -0.809, -1.0), (-0.5878, -0.809, 1.0), (-0.9511, 0.309, -1.0), (-0.9511, 0.309, 1.0)], [], [(0, 1, 3, 2), (2, 3, 5, 4), (4, 5, 7, 6), (3, 1, 9, 7, 5), (6, 7, 9, 8), (8, 9, 1, 0), (0, 2, 4, 6, 8)])
_uv = me_cylinder_011.uv_layers.new(name='UVMap')
_uv.uv.foreach_set('vector', [1.0, 0.5, 1.0, 1.0, 0.8, 1.0, 0.8, 0.5, 0.8, 0.5, 0.8, 1.0, 0.6, 1.0, 0.6, 0.5, 0.6, 0.5, 0.6, 1.0, 0.4, 1.0, 0.4, 0.5, 0.4783, 0.3242, 0.25, 0.49, 0.02175, 0.3242, 0.1089, 0.05584, 0.3911, 0.05584, 0.4, 0.5, 0.4, 1.0, 0.2, 1.0, 0.2, 0.5, 0.2, 0.5, 0.2, 1.0, 2.98e-08, 1.0, 2.98e-08, 0.5, 0.75, 0.49, 0.9783, 0.3242, 0.8911, 0.05584, 0.6089, 0.05584, 0.5217, 0.3242])
me_cylinder_011.materials.append(mat_material_001)
me_cylinder_011.use_remesh_preserve_volume = False
me_cylinder_011.use_remesh_preserve_attributes = False
me_cylinder_011.use_mirror_vertex_groups = False
me_cylinder_011.update()
me_cylinder_012 = bpy.data.meshes.new('Cylinder.012')
me_cylinder_012.from_pydata([(1.192e-08, 1.0, -1.0), (1.192e-08, 1.0, 1.0), (0.9511, 0.309, -1.0), (0.9511, 0.309, 1.0), (0.5878, -0.809, -1.0), (0.5878, -0.809, 1.0), (-0.5878, -0.809, -1.0), (-0.5878, -0.809, 1.0), (-0.9511, 0.309, -1.0), (-0.9511, 0.309, 1.0)], [], [(0, 1, 3, 2), (2, 3, 5, 4), (4, 5, 7, 6), (3, 1, 9, 7, 5), (6, 7, 9, 8), (8, 9, 1, 0), (0, 2, 4, 6, 8)])
_uv = me_cylinder_012.uv_layers.new(name='UVMap')
_uv.uv.foreach_set('vector', [1.0, 0.5, 1.0, 1.0, 0.8, 1.0, 0.8, 0.5, 0.8, 0.5, 0.8, 1.0, 0.6, 1.0, 0.6, 0.5, 0.6, 0.5, 0.6, 1.0, 0.4, 1.0, 0.4, 0.5, 0.4783, 0.3242, 0.25, 0.49, 0.02175, 0.3242, 0.1089, 0.05584, 0.3911, 0.05584, 0.4, 0.5, 0.4, 1.0, 0.2, 1.0, 0.2, 0.5, 0.2, 0.5, 0.2, 1.0, 2.98e-08, 1.0, 2.98e-08, 0.5, 0.75, 0.49, 0.9783, 0.3242, 0.8911, 0.05584, 0.6089, 0.05584, 0.5217, 0.3242])
me_cylinder_012.materials.append(mat_material_001)
me_cylinder_012.use_remesh_preserve_volume = False
me_cylinder_012.use_remesh_preserve_attributes = False
me_cylinder_012.use_mirror_vertex_groups = False
me_cylinder_012.update()
me_cylinder_013 = bpy.data.meshes.new('Cylinder.013')
me_cylinder_013.from_pydata([(1.192e-08, 1.0, -1.0), (1.192e-08, 1.0, 1.0), (0.9511, 0.309, -1.0), (0.9511, 0.309, 1.0), (0.5878, -0.809, -1.0), (0.5878, -0.809, 1.0), (-0.5878, -0.809, -1.0), (-0.5878, -0.809, 1.0), (-0.9511, 0.309, -1.0), (-0.9511, 0.309, 1.0)], [], [(0, 1, 3, 2), (2, 3, 5, 4), (4, 5, 7, 6), (3, 1, 9, 7, 5), (6, 7, 9, 8), (8, 9, 1, 0), (0, 2, 4, 6, 8)])
_uv = me_cylinder_013.uv_layers.new(name='UVMap')
_uv.uv.foreach_set('vector', [1.0, 0.5, 1.0, 1.0, 0.8, 1.0, 0.8, 0.5, 0.8, 0.5, 0.8, 1.0, 0.6, 1.0, 0.6, 0.5, 0.6, 0.5, 0.6, 1.0, 0.4, 1.0, 0.4, 0.5, 0.4783, 0.3242, 0.25, 0.49, 0.02175, 0.3242, 0.1089, 0.05584, 0.3911, 0.05584, 0.4, 0.5, 0.4, 1.0, 0.2, 1.0, 0.2, 0.5, 0.2, 0.5, 0.2, 1.0, 2.98e-08, 1.0, 2.98e-08, 0.5, 0.75, 0.49, 0.9783, 0.3242, 0.8911, 0.05584, 0.6089, 0.05584, 0.5217, 0.3242])
me_cylinder_013.materials.append(mat_material_001)
me_cylinder_013.use_remesh_preserve_volume = False
me_cylinder_013.use_remesh_preserve_attributes = False
me_cylinder_013.use_mirror_vertex_groups = False
me_cylinder_013.update()
me_cylinder_014 = bpy.data.meshes.new('Cylinder.014')
me_cylinder_014.from_pydata([(1.192e-08, 1.0, -1.0), (1.192e-08, 1.0, 1.0), (0.9511, 0.309, -1.0), (0.9511, 0.309, 1.0), (0.5878, -0.809, -1.0), (0.5878, -0.809, 1.0), (-0.5878, -0.809, -1.0), (-0.5878, -0.809, 1.0), (-0.9511, 0.309, -1.0), (-0.9511, 0.309, 1.0)], [], [(0, 1, 3, 2), (2, 3, 5, 4), (4, 5, 7, 6), (3, 1, 9, 7, 5), (6, 7, 9, 8), (8, 9, 1, 0), (0, 2, 4, 6, 8)])
_uv = me_cylinder_014.uv_layers.new(name='UVMap')
_uv.uv.foreach_set('vector', [1.0, 0.5, 1.0, 1.0, 0.8, 1.0, 0.8, 0.5, 0.8, 0.5, 0.8, 1.0, 0.6, 1.0, 0.6, 0.5, 0.6, 0.5, 0.6, 1.0, 0.4, 1.0, 0.4, 0.5, 0.4783, 0.3242, 0.25, 0.49, 0.02175, 0.3242, 0.1089, 0.05584, 0.3911, 0.05584, 0.4, 0.5, 0.4, 1.0, 0.2, 1.0, 0.2, 0.5, 0.2, 0.5, 0.2, 1.0, 2.98e-08, 1.0, 2.98e-08, 0.5, 0.75, 0.49, 0.9783, 0.3242, 0.8911, 0.05584, 0.6089, 0.05584, 0.5217, 0.3242])
me_cylinder_014.materials.append(mat_material_001)
me_cylinder_014.use_remesh_preserve_volume = False
me_cylinder_014.use_remesh_preserve_attributes = False
me_cylinder_014.use_mirror_vertex_groups = False
me_cylinder_014.update()
me_cylinder_015 = bpy.data.meshes.new('Cylinder.015')
me_cylinder_015.from_pydata([(1.192e-08, 1.0, -1.0), (1.192e-08, 1.0, 1.0), (0.9511, 0.309, -1.0), (0.9511, 0.309, 1.0), (0.5878, -0.809, -1.0), (0.5878, -0.809, 1.0), (-0.5878, -0.809, -1.0), (-0.5878, -0.809, 1.0), (-0.9511, 0.309, -1.0), (-0.9511, 0.309, 1.0)], [], [(0, 1, 3, 2), (2, 3, 5, 4), (4, 5, 7, 6), (3, 1, 9, 7, 5), (6, 7, 9, 8), (8, 9, 1, 0), (0, 2, 4, 6, 8)])
_uv = me_cylinder_015.uv_layers.new(name='UVMap')
_uv.uv.foreach_set('vector', [1.0, 0.5, 1.0, 1.0, 0.8, 1.0, 0.8, 0.5, 0.8, 0.5, 0.8, 1.0, 0.6, 1.0, 0.6, 0.5, 0.6, 0.5, 0.6, 1.0, 0.4, 1.0, 0.4, 0.5, 0.4783, 0.3242, 0.25, 0.49, 0.02175, 0.3242, 0.1089, 0.05584, 0.3911, 0.05584, 0.4, 0.5, 0.4, 1.0, 0.2, 1.0, 0.2, 0.5, 0.2, 0.5, 0.2, 1.0, 2.98e-08, 1.0, 2.98e-08, 0.5, 0.75, 0.49, 0.9783, 0.3242, 0.8911, 0.05584, 0.6089, 0.05584, 0.5217, 0.3242])
me_cylinder_015.materials.append(mat_material_001)
me_cylinder_015.use_remesh_preserve_volume = False
me_cylinder_015.use_remesh_preserve_attributes = False
me_cylinder_015.use_mirror_vertex_groups = False
me_cylinder_015.update()
me_cylinder_016 = bpy.data.meshes.new('Cylinder.016')
me_cylinder_016.from_pydata([(1.192e-08, 1.0, -1.0), (1.192e-08, 1.0, 1.0), (0.9511, 0.309, -1.0), (0.9511, 0.309, 1.0), (0.5878, -0.809, -1.0), (0.5878, -0.809, 1.0), (-0.5878, -0.809, -1.0), (-0.5878, -0.809, 1.0), (-0.9511, 0.309, -1.0), (-0.9511, 0.309, 1.0)], [], [(0, 1, 3, 2), (2, 3, 5, 4), (4, 5, 7, 6), (3, 1, 9, 7, 5), (6, 7, 9, 8), (8, 9, 1, 0), (0, 2, 4, 6, 8)])
_uv = me_cylinder_016.uv_layers.new(name='UVMap')
_uv.uv.foreach_set('vector', [1.0, 0.5, 1.0, 1.0, 0.8, 1.0, 0.8, 0.5, 0.8, 0.5, 0.8, 1.0, 0.6, 1.0, 0.6, 0.5, 0.6, 0.5, 0.6, 1.0, 0.4, 1.0, 0.4, 0.5, 0.4783, 0.3242, 0.25, 0.49, 0.02175, 0.3242, 0.1089, 0.05584, 0.3911, 0.05584, 0.4, 0.5, 0.4, 1.0, 0.2, 1.0, 0.2, 0.5, 0.2, 0.5, 0.2, 1.0, 2.98e-08, 1.0, 2.98e-08, 0.5, 0.75, 0.49, 0.9783, 0.3242, 0.8911, 0.05584, 0.6089, 0.05584, 0.5217, 0.3242])
me_cylinder_016.materials.append(mat_material_001)
me_cylinder_016.use_remesh_preserve_volume = False
me_cylinder_016.use_remesh_preserve_attributes = False
me_cylinder_016.use_mirror_vertex_groups = False
me_cylinder_016.update()
me_cylinder_017 = bpy.data.meshes.new('Cylinder.017')
me_cylinder_017.from_pydata([(1.192e-08, 1.0, -1.0), (1.192e-08, 1.0, 1.0), (0.9511, 0.309, -1.0), (0.9511, 0.309, 1.0), (0.5878, -0.809, -1.0), (0.5878, -0.809, 1.0), (-0.5878, -0.809, -1.0), (-0.5878, -0.809, 1.0), (-0.9511, 0.309, -1.0), (-0.9511, 0.309, 1.0)], [], [(0, 1, 3, 2), (2, 3, 5, 4), (4, 5, 7, 6), (3, 1, 9, 7, 5), (6, 7, 9, 8), (8, 9, 1, 0), (0, 2, 4, 6, 8)])
_uv = me_cylinder_017.uv_layers.new(name='UVMap')
_uv.uv.foreach_set('vector', [1.0, 0.5, 1.0, 1.0, 0.8, 1.0, 0.8, 0.5, 0.8, 0.5, 0.8, 1.0, 0.6, 1.0, 0.6, 0.5, 0.6, 0.5, 0.6, 1.0, 0.4, 1.0, 0.4, 0.5, 0.4783, 0.3242, 0.25, 0.49, 0.02175, 0.3242, 0.1089, 0.05584, 0.3911, 0.05584, 0.4, 0.5, 0.4, 1.0, 0.2, 1.0, 0.2, 0.5, 0.2, 0.5, 0.2, 1.0, 2.98e-08, 1.0, 2.98e-08, 0.5, 0.75, 0.49, 0.9783, 0.3242, 0.8911, 0.05584, 0.6089, 0.05584, 0.5217, 0.3242])
me_cylinder_017.materials.append(mat_material_001)
me_cylinder_017.use_remesh_preserve_volume = False
me_cylinder_017.use_remesh_preserve_attributes = False
me_cylinder_017.use_mirror_vertex_groups = False
me_cylinder_017.update()
me_cylinder_018 = bpy.data.meshes.new('Cylinder.018')
me_cylinder_018.from_pydata([(1.192e-08, 1.0, -1.0), (1.192e-08, 1.0, 1.0), (0.9511, 0.309, -1.0), (0.9511, 0.309, 1.0), (0.5878, -0.809, -1.0), (0.5878, -0.809, 1.0), (-0.5878, -0.809, -1.0), (-0.5878, -0.809, 1.0), (-0.9511, 0.309, -1.0), (-0.9511, 0.309, 1.0)], [], [(0, 1, 3, 2), (2, 3, 5, 4), (4, 5, 7, 6), (3, 1, 9, 7, 5), (6, 7, 9, 8), (8, 9, 1, 0), (0, 2, 4, 6, 8)])
_uv = me_cylinder_018.uv_layers.new(name='UVMap')
_uv.uv.foreach_set('vector', [1.0, 0.5, 1.0, 1.0, 0.8, 1.0, 0.8, 0.5, 0.8, 0.5, 0.8, 1.0, 0.6, 1.0, 0.6, 0.5, 0.6, 0.5, 0.6, 1.0, 0.4, 1.0, 0.4, 0.5, 0.4783, 0.3242, 0.25, 0.49, 0.02175, 0.3242, 0.1089, 0.05584, 0.3911, 0.05584, 0.4, 0.5, 0.4, 1.0, 0.2, 1.0, 0.2, 0.5, 0.2, 0.5, 0.2, 1.0, 2.98e-08, 1.0, 2.98e-08, 0.5, 0.75, 0.49, 0.9783, 0.3242, 0.8911, 0.05584, 0.6089, 0.05584, 0.5217, 0.3242])
me_cylinder_018.materials.append(mat_material_001)
me_cylinder_018.use_remesh_preserve_volume = False
me_cylinder_018.use_remesh_preserve_attributes = False
me_cylinder_018.use_mirror_vertex_groups = False
me_cylinder_018.update()
me_cylinder_019 = bpy.data.meshes.new('Cylinder.019')
me_cylinder_019.from_pydata([(1.192e-08, 1.0, -1.0), (1.192e-08, 1.0, 1.0), (0.9511, 0.309, -1.0), (0.9511, 0.309, 1.0), (0.5878, -0.809, -1.0), (0.5878, -0.809, 1.0), (-0.5878, -0.809, -1.0), (-0.5878, -0.809, 1.0), (-0.9511, 0.309, -1.0), (-0.9511, 0.309, 1.0)], [], [(0, 1, 3, 2), (2, 3, 5, 4), (4, 5, 7, 6), (3, 1, 9, 7, 5), (6, 7, 9, 8), (8, 9, 1, 0), (0, 2, 4, 6, 8)])
_uv = me_cylinder_019.uv_layers.new(name='UVMap')
_uv.uv.foreach_set('vector', [1.0, 0.5, 1.0, 1.0, 0.8, 1.0, 0.8, 0.5, 0.8, 0.5, 0.8, 1.0, 0.6, 1.0, 0.6, 0.5, 0.6, 0.5, 0.6, 1.0, 0.4, 1.0, 0.4, 0.5, 0.4783, 0.3242, 0.25, 0.49, 0.02175, 0.3242, 0.1089, 0.05584, 0.3911, 0.05584, 0.4, 0.5, 0.4, 1.0, 0.2, 1.0, 0.2, 0.5, 0.2, 0.5, 0.2, 1.0, 2.98e-08, 1.0, 2.98e-08, 0.5, 0.75, 0.49, 0.9783, 0.3242, 0.8911, 0.05584, 0.6089, 0.05584, 0.5217, 0.3242])
me_cylinder_019.materials.append(mat_material_001)
me_cylinder_019.use_remesh_preserve_volume = False
me_cylinder_019.use_remesh_preserve_attributes = False
me_cylinder_019.use_mirror_vertex_groups = False
me_cylinder_019.update()
me_cylinder_020 = bpy.data.meshes.new('Cylinder.020')
me_cylinder_020.from_pydata([(1.192e-08, 1.0, -1.0), (1.192e-08, 1.0, 1.0), (0.9511, 0.309, -1.0), (0.9511, 0.309, 1.0), (0.5878, -0.809, -1.0), (0.5878, -0.809, 1.0), (-0.5878, -0.809, -1.0), (-0.5878, -0.809, 1.0), (-0.9511, 0.309, -1.0), (-0.9511, 0.309, 1.0)], [], [(0, 1, 3, 2), (2, 3, 5, 4), (4, 5, 7, 6), (3, 1, 9, 7, 5), (6, 7, 9, 8), (8, 9, 1, 0), (0, 2, 4, 6, 8)])
_uv = me_cylinder_020.uv_layers.new(name='UVMap')
_uv.uv.foreach_set('vector', [1.0, 0.5, 1.0, 1.0, 0.8, 1.0, 0.8, 0.5, 0.8, 0.5, 0.8, 1.0, 0.6, 1.0, 0.6, 0.5, 0.6, 0.5, 0.6, 1.0, 0.4, 1.0, 0.4, 0.5, 0.4783, 0.3242, 0.25, 0.49, 0.02175, 0.3242, 0.1089, 0.05584, 0.3911, 0.05584, 0.4, 0.5, 0.4, 1.0, 0.2, 1.0, 0.2, 0.5, 0.2, 0.5, 0.2, 1.0, 2.98e-08, 1.0, 2.98e-08, 0.5, 0.75, 0.49, 0.9783, 0.3242, 0.8911, 0.05584, 0.6089, 0.05584, 0.5217, 0.3242])
me_cylinder_020.materials.append(mat_material_001)
me_cylinder_020.use_remesh_preserve_volume = False
me_cylinder_020.use_remesh_preserve_attributes = False
me_cylinder_020.use_mirror_vertex_groups = False
me_cylinder_020.update()
me_cylinder_021 = bpy.data.meshes.new('Cylinder.021')
me_cylinder_021.from_pydata([(2.384e-08, 1.0, -1.0), (2.384e-08, 1.0, 1.0), (0.9511, 0.309, -1.0), (0.9511, 0.309, 1.0), (0.5878, -0.809, -1.0), (0.5878, -0.809, 1.0), (-0.5878, -0.809, -1.0), (-0.5878, -0.809, 1.0), (-0.9511, 0.309, -1.0), (-0.9511, 0.309, 1.0)], [], [(0, 1, 3, 2), (2, 3, 5, 4), (4, 5, 7, 6), (3, 1, 9, 7, 5), (6, 7, 9, 8), (8, 9, 1, 0), (0, 2, 4, 6, 8)])
_uv = me_cylinder_021.uv_layers.new(name='UVMap')
_uv.uv.foreach_set('vector', [1.0, 0.5, 1.0, 1.0, 0.8, 1.0, 0.8, 0.5, 0.8, 0.5, 0.8, 1.0, 0.6, 1.0, 0.6, 0.5, 0.6, 0.5, 0.6, 1.0, 0.4, 1.0, 0.4, 0.5, 0.4783, 0.3242, 0.25, 0.49, 0.02175, 0.3242, 0.1089, 0.05584, 0.3911, 0.05584, 0.4, 0.5, 0.4, 1.0, 0.2, 1.0, 0.2, 0.5, 0.2, 0.5, 0.2, 1.0, 2.98e-08, 1.0, 2.98e-08, 0.5, 0.75, 0.49, 0.9783, 0.3242, 0.8911, 0.05584, 0.6089, 0.05584, 0.5217, 0.3242])
me_cylinder_021.materials.append(mat_material_001)
me_cylinder_021.use_remesh_preserve_volume = False
me_cylinder_021.use_remesh_preserve_attributes = False
me_cylinder_021.use_mirror_vertex_groups = False
me_cylinder_021.update()
me_cylinder_022 = bpy.data.meshes.new('Cylinder.022')
me_cylinder_022.from_pydata([(2.384e-08, 1.0, -1.0), (2.384e-08, 1.0, 1.0), (0.9511, 0.309, -1.0), (0.9511, 0.309, 1.0), (0.5878, -0.809, -1.0), (0.5878, -0.809, 1.0), (-0.5878, -0.809, -1.0), (-0.5878, -0.809, 1.0), (-0.9511, 0.309, -1.0), (-0.9511, 0.309, 1.0)], [], [(0, 1, 3, 2), (2, 3, 5, 4), (4, 5, 7, 6), (3, 1, 9, 7, 5), (6, 7, 9, 8), (8, 9, 1, 0), (0, 2, 4, 6, 8)])
_uv = me_cylinder_022.uv_layers.new(name='UVMap')
_uv.uv.foreach_set('vector', [1.0, 0.5, 1.0, 1.0, 0.8, 1.0, 0.8, 0.5, 0.8, 0.5, 0.8, 1.0, 0.6, 1.0, 0.6, 0.5, 0.6, 0.5, 0.6, 1.0, 0.4, 1.0, 0.4, 0.5, 0.4783, 0.3242, 0.25, 0.49, 0.02175, 0.3242, 0.1089, 0.05584, 0.3911, 0.05584, 0.4, 0.5, 0.4, 1.0, 0.2, 1.0, 0.2, 0.5, 0.2, 0.5, 0.2, 1.0, 2.98e-08, 1.0, 2.98e-08, 0.5, 0.75, 0.49, 0.9783, 0.3242, 0.8911, 0.05584, 0.6089, 0.05584, 0.5217, 0.3242])
me_cylinder_022.materials.append(mat_material_001)
me_cylinder_022.use_remesh_preserve_volume = False
me_cylinder_022.use_remesh_preserve_attributes = False
me_cylinder_022.use_mirror_vertex_groups = False
me_cylinder_022.update()
me_cylinder_023 = bpy.data.meshes.new('Cylinder.023')
me_cylinder_023.from_pydata([(2.384e-08, 1.0, -1.0), (2.384e-08, 1.0, 1.0), (0.9511, 0.309, -1.0), (0.9511, 0.309, 1.0), (0.5878, -0.809, -1.0), (0.5878, -0.809, 1.0), (-0.5878, -0.809, -1.0), (-0.5878, -0.809, 1.0), (-0.9511, 0.309, -1.0), (-0.9511, 0.309, 1.0)], [], [(0, 1, 3, 2), (2, 3, 5, 4), (4, 5, 7, 6), (3, 1, 9, 7, 5), (6, 7, 9, 8), (8, 9, 1, 0), (0, 2, 4, 6, 8)])
_uv = me_cylinder_023.uv_layers.new(name='UVMap')
_uv.uv.foreach_set('vector', [1.0, 0.5, 1.0, 1.0, 0.8, 1.0, 0.8, 0.5, 0.8, 0.5, 0.8, 1.0, 0.6, 1.0, 0.6, 0.5, 0.6, 0.5, 0.6, 1.0, 0.4, 1.0, 0.4, 0.5, 0.4783, 0.3242, 0.25, 0.49, 0.02175, 0.3242, 0.1089, 0.05584, 0.3911, 0.05584, 0.4, 0.5, 0.4, 1.0, 0.2, 1.0, 0.2, 0.5, 0.2, 0.5, 0.2, 1.0, 2.98e-08, 1.0, 2.98e-08, 0.5, 0.75, 0.49, 0.9783, 0.3242, 0.8911, 0.05584, 0.6089, 0.05584, 0.5217, 0.3242])
me_cylinder_023.materials.append(mat_material_001)
me_cylinder_023.use_remesh_preserve_volume = False
me_cylinder_023.use_remesh_preserve_attributes = False
me_cylinder_023.use_mirror_vertex_groups = False
me_cylinder_023.update()
me_cylinder_024 = bpy.data.meshes.new('Cylinder.024')
me_cylinder_024.from_pydata([(2.384e-08, 1.0, -1.0), (2.384e-08, 1.0, 1.0), (0.9511, 0.309, -1.0), (0.9511, 0.309, 1.0), (0.5878, -0.809, -1.0), (0.5878, -0.809, 1.0), (-0.5878, -0.809, -1.0), (-0.5878, -0.809, 1.0), (-0.9511, 0.309, -1.0), (-0.9511, 0.309, 1.0)], [], [(0, 1, 3, 2), (2, 3, 5, 4), (4, 5, 7, 6), (3, 1, 9, 7, 5), (6, 7, 9, 8), (8, 9, 1, 0), (0, 2, 4, 6, 8)])
_uv = me_cylinder_024.uv_layers.new(name='UVMap')
_uv.uv.foreach_set('vector', [1.0, 0.5, 1.0, 1.0, 0.8, 1.0, 0.8, 0.5, 0.8, 0.5, 0.8, 1.0, 0.6, 1.0, 0.6, 0.5, 0.6, 0.5, 0.6, 1.0, 0.4, 1.0, 0.4, 0.5, 0.4783, 0.3242, 0.25, 0.49, 0.02175, 0.3242, 0.1089, 0.05584, 0.3911, 0.05584, 0.4, 0.5, 0.4, 1.0, 0.2, 1.0, 0.2, 0.5, 0.2, 0.5, 0.2, 1.0, 2.98e-08, 1.0, 2.98e-08, 0.5, 0.75, 0.49, 0.9783, 0.3242, 0.8911, 0.05584, 0.6089, 0.05584, 0.5217, 0.3242])
me_cylinder_024.materials.append(mat_material_001)
me_cylinder_024.use_remesh_preserve_volume = False
me_cylinder_024.use_remesh_preserve_attributes = False
me_cylinder_024.use_mirror_vertex_groups = False
me_cylinder_024.update()
me_cylinder_025 = bpy.data.meshes.new('Cylinder.025')
me_cylinder_025.from_pydata([(1.192e-08, 1.0, -1.0), (1.192e-08, 1.0, 1.0), (0.9511, 0.309, -1.0), (0.9511, 0.309, 1.0), (0.5878, -0.809, -1.0), (0.5878, -0.809, 1.0), (-0.5878, -0.809, -1.0), (-0.5878, -0.809, 1.0), (-0.9511, 0.309, -1.0), (-0.9511, 0.309, 1.0)], [], [(0, 1, 3, 2), (2, 3, 5, 4), (4, 5, 7, 6), (3, 1, 9, 7, 5), (6, 7, 9, 8), (8, 9, 1, 0), (0, 2, 4, 6, 8)])
_uv = me_cylinder_025.uv_layers.new(name='UVMap')
_uv.uv.foreach_set('vector', [1.0, 0.5, 1.0, 1.0, 0.8, 1.0, 0.8, 0.5, 0.8, 0.5, 0.8, 1.0, 0.6, 1.0, 0.6, 0.5, 0.6, 0.5, 0.6, 1.0, 0.4, 1.0, 0.4, 0.5, 0.4783, 0.3242, 0.25, 0.49, 0.02175, 0.3242, 0.1089, 0.05584, 0.3911, 0.05584, 0.4, 0.5, 0.4, 1.0, 0.2, 1.0, 0.2, 0.5, 0.2, 0.5, 0.2, 1.0, 2.98e-08, 1.0, 2.98e-08, 0.5, 0.75, 0.49, 0.9783, 0.3242, 0.8911, 0.05584, 0.6089, 0.05584, 0.5217, 0.3242])
me_cylinder_025.materials.append(mat_material_001)
me_cylinder_025.use_remesh_preserve_volume = False
me_cylinder_025.use_remesh_preserve_attributes = False
me_cylinder_025.use_mirror_vertex_groups = False
me_cylinder_025.update()
me_cylinder_026 = bpy.data.meshes.new('Cylinder.026')
me_cylinder_026.from_pydata([(1.192e-08, 1.0, -1.0), (1.192e-08, 1.0, 1.0), (0.9511, 0.309, -1.0), (0.9511, 0.309, 1.0), (0.5878, -0.809, -1.0), (0.5878, -0.809, 1.0), (-0.5878, -0.809, -1.0), (-0.5878, -0.809, 1.0), (-0.9511, 0.309, -1.0), (-0.9511, 0.309, 1.0)], [], [(0, 1, 3, 2), (2, 3, 5, 4), (4, 5, 7, 6), (3, 1, 9, 7, 5), (6, 7, 9, 8), (8, 9, 1, 0), (0, 2, 4, 6, 8)])
_uv = me_cylinder_026.uv_layers.new(name='UVMap')
_uv.uv.foreach_set('vector', [1.0, 0.5, 1.0, 1.0, 0.8, 1.0, 0.8, 0.5, 0.8, 0.5, 0.8, 1.0, 0.6, 1.0, 0.6, 0.5, 0.6, 0.5, 0.6, 1.0, 0.4, 1.0, 0.4, 0.5, 0.4783, 0.3242, 0.25, 0.49, 0.02175, 0.3242, 0.1089, 0.05584, 0.3911, 0.05584, 0.4, 0.5, 0.4, 1.0, 0.2, 1.0, 0.2, 0.5, 0.2, 0.5, 0.2, 1.0, 2.98e-08, 1.0, 2.98e-08, 0.5, 0.75, 0.49, 0.9783, 0.3242, 0.8911, 0.05584, 0.6089, 0.05584, 0.5217, 0.3242])
me_cylinder_026.materials.append(mat_material_001)
me_cylinder_026.use_remesh_preserve_volume = False
me_cylinder_026.use_remesh_preserve_attributes = False
me_cylinder_026.use_mirror_vertex_groups = False
me_cylinder_026.update()
me_cylinder_027 = bpy.data.meshes.new('Cylinder.027')
me_cylinder_027.from_pydata([(1.192e-08, 1.0, -1.0), (1.192e-08, 1.0, 1.0), (0.9511, 0.309, -1.0), (0.9511, 0.309, 1.0), (0.5878, -0.809, -1.0), (0.5878, -0.809, 1.0), (-0.5878, -0.809, -1.0), (-0.5878, -0.809, 1.0), (-0.9511, 0.309, -1.0), (-0.9511, 0.309, 1.0)], [], [(0, 1, 3, 2), (2, 3, 5, 4), (4, 5, 7, 6), (3, 1, 9, 7, 5), (6, 7, 9, 8), (8, 9, 1, 0), (0, 2, 4, 6, 8)])
_uv = me_cylinder_027.uv_layers.new(name='UVMap')
_uv.uv.foreach_set('vector', [1.0, 0.5, 1.0, 1.0, 0.8, 1.0, 0.8, 0.5, 0.8, 0.5, 0.8, 1.0, 0.6, 1.0, 0.6, 0.5, 0.6, 0.5, 0.6, 1.0, 0.4, 1.0, 0.4, 0.5, 0.4783, 0.3242, 0.25, 0.49, 0.02175, 0.3242, 0.1089, 0.05584, 0.3911, 0.05584, 0.4, 0.5, 0.4, 1.0, 0.2, 1.0, 0.2, 0.5, 0.2, 0.5, 0.2, 1.0, 2.98e-08, 1.0, 2.98e-08, 0.5, 0.75, 0.49, 0.9783, 0.3242, 0.8911, 0.05584, 0.6089, 0.05584, 0.5217, 0.3242])
me_cylinder_027.materials.append(mat_material_001)
me_cylinder_027.use_remesh_preserve_volume = False
me_cylinder_027.use_remesh_preserve_attributes = False
me_cylinder_027.use_mirror_vertex_groups = False
me_cylinder_027.update()

# ---- objects
ob_cube = bpy.data.objects.new('Cube', me_cube)
ob_cube_001 = bpy.data.objects.new('Cube.001', me_cube_001)
ob_cube_002 = bpy.data.objects.new('Cube.002', me_cube_002)
ob_cylinder = bpy.data.objects.new('Cylinder', me_cylinder)
ob_cylinder_001 = bpy.data.objects.new('Cylinder.001', me_cylinder_001)
ob_cylinder_002 = bpy.data.objects.new('Cylinder.002', me_cylinder_002)
ob_cylinder_003 = bpy.data.objects.new('Cylinder.003', me_cylinder_003)
ob_cylinder_004 = bpy.data.objects.new('Cylinder.004', me_cylinder_004)
ob_cylinder_005 = bpy.data.objects.new('Cylinder.005', me_cylinder_005)
ob_cylinder_006 = bpy.data.objects.new('Cylinder.006', me_cylinder_006)
ob_cylinder_007 = bpy.data.objects.new('Cylinder.007', me_cylinder_007)
ob_cylinder_008 = bpy.data.objects.new('Cylinder.008', me_cylinder_008)
ob_cylinder_009 = bpy.data.objects.new('Cylinder.009', me_cylinder_009)
ob_cylinder_010 = bpy.data.objects.new('Cylinder.010', me_cylinder_010)
ob_cylinder_011 = bpy.data.objects.new('Cylinder.011', me_cylinder_011)
ob_cylinder_012 = bpy.data.objects.new('Cylinder.012', me_cylinder_012)
ob_cylinder_013 = bpy.data.objects.new('Cylinder.013', me_cylinder_013)
ob_cylinder_014 = bpy.data.objects.new('Cylinder.014', me_cylinder_014)
ob_cylinder_015 = bpy.data.objects.new('Cylinder.015', me_cylinder_015)
ob_cylinder_016 = bpy.data.objects.new('Cylinder.016', me_cylinder_016)
ob_cylinder_017 = bpy.data.objects.new('Cylinder.017', me_cylinder_017)
ob_cylinder_018 = bpy.data.objects.new('Cylinder.018', me_cylinder_018)
ob_cylinder_019 = bpy.data.objects.new('Cylinder.019', me_cylinder_019)
ob_cylinder_020 = bpy.data.objects.new('Cylinder.020', me_cylinder_020)
ob_cylinder_021 = bpy.data.objects.new('Cylinder.021', me_cylinder_021)
ob_cylinder_022 = bpy.data.objects.new('Cylinder.022', me_cylinder_022)
ob_cylinder_023 = bpy.data.objects.new('Cylinder.023', me_cylinder_023)
ob_cylinder_024 = bpy.data.objects.new('Cylinder.024', me_cylinder_024)
ob_cylinder_025 = bpy.data.objects.new('Cylinder.025', me_cylinder_025)
ob_cylinder_026 = bpy.data.objects.new('Cylinder.026', me_cylinder_026)
ob_cylinder_027 = bpy.data.objects.new('Cylinder.027', me_cylinder_027)

# ---- transforms, parenting, visibility, modifiers, constraints
ob_cube.location = (0.0, 0.0, 0.0)
ob_cube.lock_rotations_4d = False
ob_cube.empty_display_type = 'ARROWS'
ob_cube.lineart.crease_threshold = 0.0
ob_cube_001.location = (-0.8055, 0.0552, 1.11)
ob_cube_001.scale = (0.1114, 1.0, 1.0)
ob_cube_001.lock_rotations_4d = False
ob_cube_001.empty_display_type = 'ARROWS'
ob_cube_001.lineart.crease_threshold = 0.0
ob_cube_002.location = (0.8737, 0.0552, 1.11)
ob_cube_002.scale = (0.1114, 1.0, 1.0)
ob_cube_002.lock_rotations_4d = False
ob_cube_002.empty_display_type = 'ARROWS'
ob_cube_002.lineart.crease_threshold = 0.0
ob_cylinder.location = (-0.8109, 2.74, 0.09823)
ob_cylinder.rotation_euler = (-0.1911, -0.0, 0.0)
ob_cylinder.scale = (0.09783, 0.1895, 0.5535)
ob_cylinder.lineart.crease_threshold = 0.0
ob_cylinder_001.location = (-0.8109, 2.177, 0.1504)
ob_cylinder_001.rotation_euler = (-0.09887, -0.0, 0.0)
ob_cylinder_001.scale = (0.09783, 0.1895, 0.5535)
ob_cylinder_001.lineart.crease_threshold = 0.0
ob_cylinder_002.location = (-0.8109, 1.496, 0.2026)
ob_cylinder_002.rotation_euler = (-0.08955, -0.0, 0.0)
ob_cylinder_002.scale = (0.09783, 0.1895, 0.5535)
ob_cylinder_002.lineart.crease_threshold = 0.0
ob_cylinder_003.location = (-0.8109, 0.8599, 0.2443)
ob_cylinder_003.rotation_euler = (-0.01796, -0.0, 0.0)
ob_cylinder_003.scale = (0.09783, 0.1895, 0.5535)
ob_cylinder_003.lineart.crease_threshold = 0.0
ob_cylinder_004.location = (-0.8109, 0.2389, 0.2443)
ob_cylinder_004.scale = (0.09783, 0.1895, 0.5535)
ob_cylinder_004.lineart.crease_threshold = 0.0
ob_cylinder_005.location = (-0.8109, -0.4393, 0.2443)
ob_cylinder_005.scale = (0.09783, 0.1895, 0.5535)
ob_cylinder_005.lineart.crease_threshold = 0.0
ob_cylinder_006.location = (-0.8109, -1.103, 0.1713)
ob_cylinder_006.rotation_euler = (0.04015, -0.0, 0.0)
ob_cylinder_006.scale = (0.09783, 0.1895, 0.5535)
ob_cylinder_006.lineart.crease_threshold = 0.0
ob_cylinder_007.location = (-0.8109, -1.834, 0.1087)
ob_cylinder_007.rotation_euler = (0.09528, -0.0, 0.0)
ob_cylinder_007.scale = (0.09783, 0.1895, 0.5535)
ob_cylinder_007.lineart.crease_threshold = 0.0
ob_cylinder_008.location = (-0.8109, -2.522, 0.004325)
ob_cylinder_008.rotation_euler = (0.09528, -0.0, 0.0)
ob_cylinder_008.scale = (0.09783, 0.1895, 0.5535)
ob_cylinder_008.lineart.crease_threshold = 0.0
ob_cylinder_009.location = (-0.8109, -3.211, -0.1313)
ob_cylinder_009.rotation_euler = (0.1786, -0.0, 0.0)
ob_cylinder_009.scale = (0.09783, 0.1895, 0.5535)
ob_cylinder_009.lineart.crease_threshold = 0.0
ob_cylinder_010.location = (-0.8109, -3.931, -0.2461)
ob_cylinder_010.rotation_euler = (0.1786, -0.0, 0.0)
ob_cylinder_010.scale = (0.09783, 0.1895, 0.5535)
ob_cylinder_010.lineart.crease_threshold = 0.0
ob_cylinder_011.location = (-0.8109, 3.366, -0.006109)
ob_cylinder_011.rotation_euler = (-0.1911, -0.0, 0.0)
ob_cylinder_011.scale = (0.09783, 0.1895, 0.5535)
ob_cylinder_011.lineart.crease_threshold = 0.0
ob_cylinder_012.location = (-0.8109, 3.94, -0.1105)
ob_cylinder_012.rotation_euler = (-0.1911, -0.0, 0.0)
ob_cylinder_012.scale = (0.09783, 0.1895, 0.5535)
ob_cylinder_012.lineart.crease_threshold = 0.0
ob_cylinder_013.location = (-0.8109, 4.577, -0.2252)
ob_cylinder_013.rotation_euler = (-0.1911, -0.0, 0.0)
ob_cylinder_013.scale = (0.09783, 0.1895, 0.5535)
ob_cylinder_013.lineart.crease_threshold = 0.0
ob_cylinder_014.location = (0.8544, 2.74, 0.09823)
ob_cylinder_014.rotation_euler = (-0.1911, -0.0, 0.0)
ob_cylinder_014.scale = (0.09783, 0.1895, 0.5535)
ob_cylinder_014.lineart.crease_threshold = 0.0
ob_cylinder_015.location = (0.8544, 2.177, 0.1504)
ob_cylinder_015.rotation_euler = (-0.09887, -0.0, 0.0)
ob_cylinder_015.scale = (0.09783, 0.1895, 0.5535)
ob_cylinder_015.lineart.crease_threshold = 0.0
ob_cylinder_016.location = (0.8544, 1.496, 0.2026)
ob_cylinder_016.rotation_euler = (-0.08955, -0.0, 0.0)
ob_cylinder_016.scale = (0.09783, 0.1895, 0.5535)
ob_cylinder_016.lineart.crease_threshold = 0.0
ob_cylinder_017.location = (0.8544, 0.8599, 0.2443)
ob_cylinder_017.rotation_euler = (-0.01796, -0.0, 0.0)
ob_cylinder_017.scale = (0.09783, 0.1895, 0.5535)
ob_cylinder_017.lineart.crease_threshold = 0.0
ob_cylinder_018.location = (0.8544, 0.2389, 0.2443)
ob_cylinder_018.scale = (0.09783, 0.1895, 0.5535)
ob_cylinder_018.lineart.crease_threshold = 0.0
ob_cylinder_019.location = (0.8544, -0.4393, 0.2443)
ob_cylinder_019.scale = (0.09783, 0.1895, 0.5535)
ob_cylinder_019.lineart.crease_threshold = 0.0
ob_cylinder_020.location = (0.8544, -1.103, 0.1713)
ob_cylinder_020.rotation_euler = (0.04015, -0.0, 0.0)
ob_cylinder_020.scale = (0.09783, 0.1895, 0.5535)
ob_cylinder_020.lineart.crease_threshold = 0.0
ob_cylinder_021.location = (0.8544, -1.834, 0.1087)
ob_cylinder_021.rotation_euler = (0.09528, -0.0, 0.0)
ob_cylinder_021.scale = (0.09783, 0.1895, 0.5535)
ob_cylinder_021.lineart.crease_threshold = 0.0
ob_cylinder_022.location = (0.8544, -2.522, 0.004325)
ob_cylinder_022.rotation_euler = (0.09528, -0.0, 0.0)
ob_cylinder_022.scale = (0.09783, 0.1895, 0.5535)
ob_cylinder_022.lineart.crease_threshold = 0.0
ob_cylinder_023.location = (0.8544, -3.211, -0.1313)
ob_cylinder_023.rotation_euler = (0.1786, -0.0, 0.0)
ob_cylinder_023.scale = (0.09783, 0.1895, 0.5535)
ob_cylinder_023.lineart.crease_threshold = 0.0
ob_cylinder_024.location = (0.8544, -3.931, -0.2461)
ob_cylinder_024.rotation_euler = (0.1786, -0.0, 0.0)
ob_cylinder_024.scale = (0.09783, 0.1895, 0.5535)
ob_cylinder_024.lineart.crease_threshold = 0.0
ob_cylinder_025.location = (0.8544, 3.366, -0.006109)
ob_cylinder_025.rotation_euler = (-0.1911, -0.0, 0.0)
ob_cylinder_025.scale = (0.09783, 0.1895, 0.5535)
ob_cylinder_025.lineart.crease_threshold = 0.0
ob_cylinder_026.location = (0.8544, 3.94, -0.1105)
ob_cylinder_026.rotation_euler = (-0.1911, -0.0, 0.0)
ob_cylinder_026.scale = (0.09783, 0.1895, 0.5535)
ob_cylinder_026.lineart.crease_threshold = 0.0
ob_cylinder_027.location = (0.8544, 4.577, -0.2252)
ob_cylinder_027.rotation_euler = (-0.1911, -0.0, 0.0)
ob_cylinder_027.scale = (0.09783, 0.1895, 0.5535)
ob_cylinder_027.lineart.crease_threshold = 0.0

# ---- collection membership
col_collection.objects.link(ob_cube)
col_collection.objects.link(ob_cube_001)
col_collection.objects.link(ob_cube_002)
col_collection.objects.link(ob_cylinder)
col_collection.objects.link(ob_cylinder_001)
col_collection.objects.link(ob_cylinder_002)
col_collection.objects.link(ob_cylinder_003)
col_collection.objects.link(ob_cylinder_004)
col_collection.objects.link(ob_cylinder_005)
col_collection.objects.link(ob_cylinder_006)
col_collection.objects.link(ob_cylinder_007)
col_collection.objects.link(ob_cylinder_008)
col_collection.objects.link(ob_cylinder_009)
col_collection.objects.link(ob_cylinder_010)
col_collection.objects.link(ob_cylinder_011)
col_collection.objects.link(ob_cylinder_012)
col_collection.objects.link(ob_cylinder_013)
col_collection.objects.link(ob_cylinder_014)
col_collection.objects.link(ob_cylinder_015)
col_collection.objects.link(ob_cylinder_016)
col_collection.objects.link(ob_cylinder_017)
col_collection.objects.link(ob_cylinder_018)
col_collection.objects.link(ob_cylinder_019)
col_collection.objects.link(ob_cylinder_020)
col_collection.objects.link(ob_cylinder_021)
col_collection.objects.link(ob_cylinder_022)
col_collection.objects.link(ob_cylinder_023)
col_collection.objects.link(ob_cylinder_024)
col_collection.objects.link(ob_cylinder_025)
col_collection.objects.link(ob_cylinder_026)
col_collection.objects.link(ob_cylinder_027)

# ---- scene / render settings (as saved in the file)
scene.frame_start = 1; scene.frame_end = 250; scene.frame_set(1)
scene.render.engine = 'BLENDER_EEVEE_NEXT'
scene.cycles.use_denoising = False
scene.cycles.samples = 128
scene.cycles.sampling_pattern = 'TABULATED_SOBOL'
scene.cycles.use_adaptive_sampling = False
scene.cycles.use_light_tree = False
scene.view_settings.view_transform = 'Filmic'
bpy.context.view_layer.update()

# ---- added for rendering (the .blend has no active camera and no usable light): camera, sun
cam_auto = bpy.data.cameras.new('AutoCamera')
cam_auto.lens = 50.0
cam_auto.sensor_width = 36.0
cam_auto.clip_end = 1000.0
ob_auto_camera = bpy.data.objects.new('AutoCamera', cam_auto)
scene.collection.objects.link(ob_auto_camera)
ob_auto_camera.location = (9.41264, -10.8597, 7.53301)
ob_auto_camera.rotation_euler = (1.09748, -7.21219e-08, 0.694738)
scene.camera = ob_auto_camera
light_auto_sun = bpy.data.lights.new('AutoSun', 'SUN')
light_auto_sun.energy = 3.0
light_auto_sun.angle = 0.0523599
ob_auto_sun = bpy.data.objects.new('AutoSun', light_auto_sun)
scene.collection.objects.link(ob_auto_sun)
ob_auto_sun.rotation_euler = (0.872665, 0.174533, 0.523599)
bpy.context.view_layer.update()
